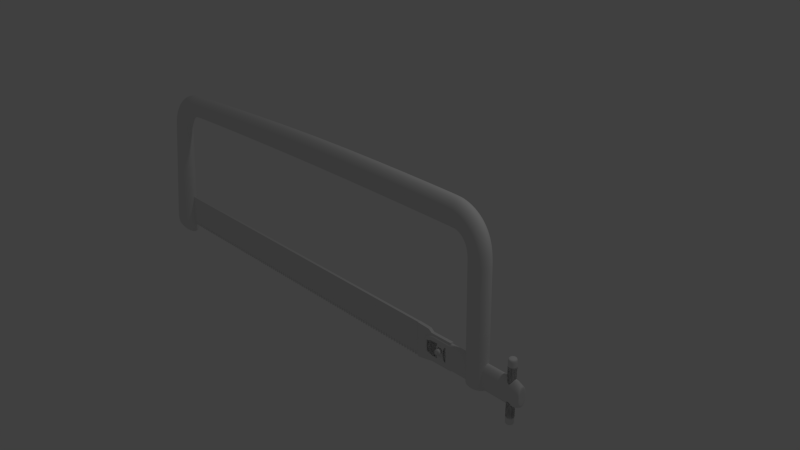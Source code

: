 # Source: Saw.blend  (saved by Blender 2.69.0; exported with 4.5.12 LTS)
import bpy
from mathutils import Matrix  # noqa: F401  (used for matrix-valued properties, if any)

bpy.ops.wm.read_factory_settings(use_empty=True)
scene = bpy.context.scene
scene.name = 'Scene'

# ---- collections
col_collection_1 = bpy.data.collections.new('Collection 1'); scene.collection.children.link(col_collection_1)

# ---- world
world_world = bpy.data.worlds.new('World'); scene.world = world_world
world_world.color = (0.05088, 0.05088, 0.05088)
world_world.use_sun_shadow = False
world_world.sun_shadow_jitter_overblur = 0.0
world_world.cycles.sampling_method = 'MANUAL'
world_world.cycles.sample_map_resolution = 256

# ---- cameras
cam_camera = bpy.data.cameras.new('Camera')
cam_camera.clip_end = 100.0
cam_camera.lens = 35.0
cam_camera.sensor_width = 32.0
cam_camera.sensor_height = 18.0
cam_camera.ortho_scale = 7.314
cam_camera.dof.focus_distance = 0.0
cam_camera.dof.aperture_fstop = 128.0

# ---- lights
light_lamp = bpy.data.lights.new('Lamp', 'POINT')
light_lamp.transmission_factor = 0.0
light_lamp.cutoff_distance = 30.0
light_lamp.energy = 100.0
light_lamp.shadow_buffer_clip_start = 1.001
light_lamp.shadow_soft_size = 0.1
light_lamp.shadow_maximum_resolution = 0.006
light_lamp.use_absolute_resolution = True
light_lamp.cycles.use_multiple_importance_sampling = False

# ---- meshes
me_cylinder_001 = bpy.data.meshes.new('Cylinder.001')
me_cylinder_001.from_pydata([(0.133, -0.1135, 0.02138), (-2.352, -0.1135, 0.05344), (0.1295, -0.1113, 0.06095), (-2.352, -0.1113, 0.09414), (0.1262, -0.1049, 0.099), (-2.352, -0.1049, 0.1333), (0.1231, -0.09439, 0.1341), (-2.352, -0.09439, 0.1694), (0.1204, -0.08027, 0.1648), (-2.352, -0.08027, 0.201), (0.1182, -0.06307, 0.19), (-2.352, -0.06307, 0.2269), (0.1166, -0.04344, 0.2088), (-2.352, -0.04344, 0.2462), (0.1157, -0.02215, 0.2203), (-2.352, -0.02215, 0.2581), (0.1153, 3.281e-07, 0.2242), (-2.352, 2.933e-07, 0.2621), (0.1157, 0.02215, 0.2203), (-2.352, 0.02215, 0.2581), (0.1166, 0.04344, 0.2088), (-2.352, 0.04344, 0.2462), (0.1182, 0.06307, 0.19), (-2.352, 0.06307, 0.2269), (0.1204, 0.08027, 0.1648), (-2.352, 0.08027, 0.201), (0.1231, 0.09439, 0.1341), (-2.352, 0.09439, 0.1694), (0.1262, 0.1049, 0.099), (-2.352, 0.1049, 0.1333), (0.1295, 0.1113, 0.06095), (-2.352, 0.1113, 0.09414), (0.133, 0.1135, 0.02138), (-2.352, 0.1135, 0.05344), (0.1364, 0.1113, -0.0182), (-2.352, 0.1113, 0.01274), (0.1396, 0.1049, -0.05625), (-2.352, 0.1049, -0.0264), (0.1424, 0.09439, -0.09131), (-2.352, 0.09439, -0.06247), (0.1449, 0.08027, -0.1221), (-2.352, 0.08027, -0.09409), (0.1468, 0.06307, -0.1473), (-2.352, 0.06307, -0.12), (0.1483, 0.04344, -0.166), (-2.352, 0.04344, -0.1393), (0.1492, 0.02215, -0.1776), (-2.352, 0.02215, -0.1512), (0.1495, 2.576e-07, -0.1815), (-2.352, 2.228e-07, -0.1552), (0.1492, -0.02215, -0.1776), (-2.352, -0.02215, -0.1512), (0.1483, -0.04344, -0.166), (-2.352, -0.04344, -0.1393), (0.1468, -0.06307, -0.1473), (-2.352, -0.06307, -0.12), (0.1449, -0.08027, -0.1221), (-2.352, -0.08027, -0.09409), (0.1424, -0.09439, -0.09131), (-2.352, -0.09439, -0.06247), (0.1396, -0.1049, -0.05625), (-2.352, -0.1049, -0.0264), (0.1364, -0.1113, -0.0182), (-2.352, -0.1113, 0.01274), (0.2074, -0.1135, 0.01351), (0.2108, -0.1113, 0.05248), (0.2141, -0.1049, 0.08995), (0.2172, -0.09439, 0.1245), (0.2201, -0.08027, 0.1548), (0.2224, -0.06307, 0.1796), (0.2242, -0.04344, 0.1981), (0.2253, -0.02215, 0.2094), (0.2257, 3.296e-07, 0.2133), (0.2253, 0.02215, 0.2094), (0.2242, 0.04344, 0.1981), (0.2224, 0.06307, 0.1796), (0.2201, 0.08027, 0.1548), (0.2172, 0.09439, 0.1245), (0.2141, 0.1049, 0.08995), (0.2108, 0.1113, 0.05248), (0.2074, 0.1135, 0.01351), (0.204, 0.1113, -0.02546), (0.2008, 0.1049, -0.06294), (0.1979, 0.09439, -0.09747), (0.1953, 0.08027, -0.1277), (0.1932, 0.06307, -0.1526), (0.1915, 0.04344, -0.171), (0.1906, 0.02215, -0.1824), (0.1903, 2.582e-07, -0.1862), (0.1906, -0.02215, -0.1824), (0.1915, -0.04344, -0.171), (0.1932, -0.06307, -0.1526), (0.1953, -0.08027, -0.1277), (0.1979, -0.09439, -0.09747), (0.2008, -0.1049, -0.06294), (0.204, -0.1113, -0.02546), (0.2779, -0.1135, -0.008301), (0.2877, -0.1113, 0.02888), (0.2974, -0.1049, 0.06464), (0.3064, -0.09439, 0.09759), (0.3144, -0.08027, 0.1265), (0.321, -0.06307, 0.1502), (0.3261, -0.04344, 0.1678), (0.3292, -0.02215, 0.1786), (0.3302, 3.337e-07, 0.1823), (0.3292, 0.02215, 0.1786), (0.3261, 0.04344, 0.1678), (0.321, 0.06307, 0.1502), (0.3144, 0.08027, 0.1265), (0.3064, 0.09439, 0.09759), (0.2974, 0.1049, 0.06464), (0.2877, 0.1113, 0.02888), (0.2779, 0.1135, -0.0083), (0.2682, 0.1113, -0.04549), (0.259, 0.1049, -0.08124), (0.2506, 0.09439, -0.1142), (0.2433, 0.08027, -0.1431), (0.2373, 0.06307, -0.1668), (0.2328, 0.04344, -0.1844), (0.2301, 0.02215, -0.1952), (0.2291, 2.599e-07, -0.1989), (0.2301, -0.02215, -0.1952), (0.2328, -0.04344, -0.1844), (0.2373, -0.06307, -0.1668), (0.2433, -0.08027, -0.1431), (0.2506, -0.09439, -0.1142), (0.259, -0.1049, -0.08124), (0.2682, -0.1113, -0.04549), (0.3425, -0.1135, -0.04338), (0.3582, -0.1113, -0.009111), (0.3735, -0.1049, 0.02384), (0.3878, -0.09439, 0.05421), (0.4006, -0.08027, 0.08083), (0.4112, -0.06307, 0.1027), (0.4192, -0.04344, 0.1189), (0.4241, -0.02215, 0.1289), (0.4257, 3.405e-07, 0.1323), (0.4241, 0.02215, 0.1289), (0.4192, 0.04344, 0.1189), (0.4112, 0.06307, 0.1027), (0.4006, 0.08027, 0.08083), (0.3878, 0.09439, 0.05421), (0.3735, 0.1049, 0.02384), (0.3582, 0.1113, -0.009111), (0.3425, 0.1135, -0.04338), (0.3271, 0.1113, -0.07765), (0.3124, 0.1049, -0.1106), (0.299, 0.09439, -0.141), (0.2873, 0.08027, -0.1676), (0.2778, 0.06307, -0.1894), (0.2708, 0.04344, -0.2057), (0.2664, 0.02215, -0.2157), (0.265, 2.626e-07, -0.219), (0.2664, -0.02215, -0.2157), (0.2708, -0.04344, -0.2057), (0.2778, -0.06307, -0.1894), (0.2873, -0.08027, -0.1676), (0.299, -0.09439, -0.141), (0.3124, -0.1049, -0.1106), (0.3271, -0.1113, -0.07765), (0.3994, -0.1135, -0.09067), (0.4202, -0.1113, -0.06036), (0.4404, -0.1049, -0.03121), (0.4594, -0.09439, -0.004344), (0.4762, -0.08027, 0.0192), (0.4902, -0.06307, 0.03853), (0.5007, -0.04344, 0.05288), (0.5073, -0.02215, 0.06173), (0.5096, 3.495e-07, 0.06471), (0.5073, 0.02215, 0.06173), (0.5007, 0.04344, 0.05288), (0.4902, 0.06307, 0.03853), (0.4762, 0.08027, 0.0192), (0.4594, 0.09439, -0.004344), (0.4404, 0.1049, -0.03121), (0.4202, 0.1113, -0.06036), (0.3994, 0.1135, -0.09067), (0.379, 0.1113, -0.121), (0.3595, 0.1049, -0.1501), (0.3418, 0.09439, -0.177), (0.3264, 0.08027, -0.2005), (0.3138, 0.06307, -0.2199), (0.3044, 0.04344, -0.2342), (0.2987, 0.02215, -0.2431), (0.2968, 2.662e-07, -0.2461), (0.2987, -0.02215, -0.2431), (0.3044, -0.04344, -0.2342), (0.3138, -0.06307, -0.2199), (0.3264, -0.08027, -0.2005), (0.3418, -0.09439, -0.177), (0.3595, -0.1049, -0.1501), (0.379, -0.1113, -0.121), (0.4472, -0.1135, -0.1487), (0.472, -0.1113, -0.1233), (0.4962, -0.1049, -0.09884), (0.5188, -0.09439, -0.07629), (0.5388, -0.08027, -0.05654), (0.5554, -0.06307, -0.04032), (0.5679, -0.04344, -0.02827), (0.5757, -0.02215, -0.02085), (0.5785, 3.607e-07, -0.01835), (0.5757, 0.02215, -0.02085), (0.5679, 0.04344, -0.02827), (0.5554, 0.06307, -0.04032), (0.5388, 0.08027, -0.05654), (0.5188, 0.09439, -0.07629), (0.4962, 0.1049, -0.09884), (0.472, 0.1113, -0.1233), (0.4472, 0.1135, -0.1487), (0.4226, 0.1113, -0.1742), (0.3993, 0.1049, -0.1986), (0.378, 0.09439, -0.2212), (0.3594, 0.08027, -0.2409), (0.3442, 0.06307, -0.2571), (0.3329, 0.04344, -0.2692), (0.326, 0.02215, -0.2766), (0.3237, 2.707e-07, -0.2791), (0.326, -0.02215, -0.2766), (0.3329, -0.04344, -0.2692), (0.3442, -0.06307, -0.2571), (0.3594, -0.08027, -0.2409), (0.378, -0.09439, -0.2212), (0.3993, -0.1049, -0.1986), (0.4226, -0.1113, -0.1742), (0.4847, -0.1135, -0.2158), (0.5125, -0.1113, -0.196), (0.5395, -0.1049, -0.177), (0.5646, -0.09439, -0.1595), (0.5868, -0.08027, -0.1441), (0.6051, -0.06307, -0.1315), (0.6189, -0.04344, -0.1221), (0.6275, -0.02215, -0.1163), (0.6304, 3.736e-07, -0.1144), (0.6275, 0.02215, -0.1163), (0.6189, 0.04344, -0.1221), (0.6051, 0.06307, -0.1315), (0.5868, 0.08027, -0.1441), (0.5646, 0.09439, -0.1595), (0.5395, 0.1049, -0.177), (0.5125, 0.1113, -0.196), (0.4847, 0.1135, -0.2158), (0.4571, 0.1113, -0.2356), (0.4308, 0.1049, -0.2546), (0.4066, 0.09439, -0.2721), (0.3856, 0.08027, -0.2875), (0.3684, 0.06307, -0.3001), (0.3556, 0.04344, -0.3095), (0.3477, 0.02215, -0.3153), (0.3451, 2.758e-07, -0.3173), (0.3477, -0.02215, -0.3153), (0.3556, -0.04344, -0.3095), (0.3684, -0.06307, -0.3001), (0.3856, -0.08027, -0.2875), (0.4066, -0.09439, -0.2721), (0.4308, -0.1049, -0.2546), (0.4571, -0.1113, -0.2356), (0.5113, -0.1135, -0.2898), (0.5411, -0.1113, -0.2763), (0.5698, -0.1049, -0.2633), (0.5964, -0.09439, -0.2513), (0.6199, -0.08027, -0.2408), (0.6392, -0.06307, -0.2322), (0.6536, -0.04344, -0.2257), (0.6625, -0.02215, -0.2218), (0.6656, 3.879e-07, -0.2205), (0.6625, 0.02215, -0.2218), (0.6536, 0.04344, -0.2257), (0.6392, 0.06307, -0.2322), (0.6199, 0.08027, -0.2408), (0.5964, 0.09439, -0.2513), (0.5698, 0.1049, -0.2633), (0.5411, 0.1113, -0.2763), (0.5113, 0.1135, -0.2898), (0.4817, 0.1113, -0.3034), (0.4533, 0.1049, -0.3164), (0.4273, 0.09439, -0.3288), (0.4045, 0.08027, -0.3399), (0.3859, 0.06307, -0.3492), (0.3721, 0.04344, -0.3563), (0.3636, 0.02215, -0.3607), (0.3607, 2.819e-07, -0.3622), (0.3636, -0.02215, -0.3607), (0.3721, -0.04344, -0.3563), (0.3859, -0.06307, -0.3492), (0.4045, -0.08027, -0.3399), (0.4273, -0.09439, -0.3288), (0.4533, -0.1049, -0.3164), (0.4817, -0.1113, -0.3034), (0.5272, -0.1135, -0.3728), (0.558, -0.1113, -0.365), (0.5875, -0.1049, -0.3576), (0.6149, -0.09439, -0.3509), (0.6389, -0.08027, -0.3451), (0.6586, -0.06307, -0.3403), (0.6732, -0.04344, -0.3369), (0.6823, -0.02215, -0.3347), (0.6853, 4.031e-07, -0.334), (0.6823, 0.02215, -0.3347), (0.6732, 0.04344, -0.3369), (0.6586, 0.06307, -0.3403), (0.6389, 0.08027, -0.3451), (0.6149, 0.09439, -0.3509), (0.5875, 0.1049, -0.3576), (0.558, 0.1113, -0.365), (0.5272, 0.1135, -0.3728), (0.4965, 0.1113, -0.3807), (0.4671, 0.1049, -0.3884), (0.4399, 0.09439, -0.3956), (0.4162, 0.08027, -0.402), (0.3967, 0.06307, -0.4073), (0.3822, 0.04344, -0.4112), (0.3733, 0.02215, -0.4137), (0.3703, 2.889e-07, -0.4145), (0.3733, -0.02215, -0.4137), (0.3822, -0.04344, -0.4112), (0.3967, -0.06307, -0.4073), (0.4162, -0.08027, -0.402), (0.4399, -0.09439, -0.3956), (0.4671, -0.1049, -0.3884), (0.4965, -0.1113, -0.3807), (0.5331, -0.1135, -0.4729), (0.5642, -0.1113, -0.4729), (0.5941, -0.1049, -0.4729), (0.6217, -0.09439, -0.4729), (0.6458, -0.08027, -0.4729), (0.6656, -0.06307, -0.4729), (0.6804, -0.04344, -0.4729), (0.6894, -0.02215, -0.4729), (0.6925, 4.218e-07, -0.4729), (0.6894, 0.02215, -0.4729), (0.6804, 0.04344, -0.4729), (0.6656, 0.06307, -0.4729), (0.6458, 0.08027, -0.4729), (0.6217, 0.09439, -0.4729), (0.5941, 0.1049, -0.4729), (0.5642, 0.1113, -0.4729), (0.5331, 0.1135, -0.4729), (0.502, 0.1113, -0.4729), (0.4721, 0.1049, -0.4729), (0.4445, 0.09439, -0.4729), (0.4204, 0.08027, -0.4729), (0.4005, 0.06307, -0.4729), (0.3858, 0.04344, -0.4729), (0.3767, 0.02215, -0.4729), (0.3737, 2.967e-07, -0.4729), (0.3767, -0.02215, -0.4729), (0.3858, -0.04344, -0.4729), (0.4005, -0.06307, -0.4729), (0.4204, -0.08027, -0.4729), (0.4445, -0.09439, -0.4729), (0.4721, -0.1049, -0.4729), (0.502, -0.1113, -0.4729), (0.5331, -0.1135, -0.4729), (0.5642, -0.1113, -0.4729), (0.5941, -0.1049, -0.4729), (0.6217, -0.09439, -0.4729), (0.6458, -0.08027, -0.4729), (0.6656, -0.06307, -0.4729), (0.6804, -0.04344, -0.4729), (0.6894, -0.02215, -0.4729), (0.6925, 4.218e-07, -0.4729), (0.6894, 0.02215, -0.4729), (0.6804, 0.04344, -0.4729), (0.6656, 0.06307, -0.4729), (0.6458, 0.08027, -0.4729), (0.6217, 0.09439, -0.4729), (0.5941, 0.1049, -0.4729), (0.5642, 0.1113, -0.4729), (0.5331, 0.1135, -0.4729), (0.502, 0.1113, -0.4729), (0.4721, 0.1049, -0.4729), (0.4445, 0.09439, -0.4729), (0.4204, 0.08027, -0.4729), (0.4005, 0.06307, -0.4729), (0.3858, 0.04344, -0.4729), (0.3767, 0.02215, -0.4729), (0.3737, 2.967e-07, -0.4729), (0.3767, -0.02215, -0.4729), (0.3858, -0.04344, -0.4729), (0.4005, -0.06307, -0.4729), (0.4204, -0.08027, -0.4729), (0.4445, -0.09439, -0.4729), (0.4721, -0.1049, -0.4729), (0.502, -0.1113, -0.4729), (0.5502, -0.1135, -2.158), (0.5813, -0.1113, -2.158), (0.6112, -0.1049, -2.158), (0.6388, -0.09439, -2.158), (0.6629, -0.08027, -2.158), (0.6828, -0.06307, -2.158), (0.6975, -0.04344, -2.158), (0.7066, -0.02215, -2.158), (0.7096, 1.041e-06, -2.158), (0.7066, 0.02215, -2.158), (0.6975, 0.04344, -2.158), (0.6828, 0.06307, -2.158), (0.6629, 0.08027, -2.158), (0.6388, 0.09439, -2.158), (0.6112, 0.1049, -2.158), (0.5813, 0.1113, -2.158), (0.5502, 0.1135, -2.158), (0.5191, 0.1113, -2.158), (0.4892, 0.1049, -2.158), (0.4616, 0.09439, -2.158), (0.4375, 0.08027, -2.158), (0.4177, 0.06307, -2.158), (0.4029, 0.04344, -2.158), (0.3939, 0.02215, -2.158), (0.3908, 9.157e-07, -2.158), (0.3939, -0.02215, -2.158), (0.4029, -0.04344, -2.158), (0.4177, -0.06307, -2.158), (0.4375, -0.08027, -2.158), (0.4616, -0.09439, -2.158), (0.4892, -0.1049, -2.158), (0.5191, -0.1113, -2.158), (-4.958, -0.1135, -0.02655), (-4.958, -0.1113, 0.006536), (-4.958, -0.1049, 0.03835), (-4.958, -0.09439, 0.06767), (-4.958, -0.08028, 0.09337), (-4.958, -0.06307, 0.1145), (-4.958, -0.04345, 0.1301), (-4.958, -0.02215, 0.1398), (-4.958, -2.618e-06, 0.143), (-4.958, 0.02214, 0.1398), (-4.958, 0.04344, 0.1301), (-4.958, 0.06307, 0.1145), (-4.958, 0.08027, 0.09337), (-4.958, 0.09439, 0.06767), (-4.958, 0.1049, 0.03835), (-4.958, 0.1113, 0.006536), (-4.958, 0.1135, -0.02655), (-4.958, 0.1113, -0.05964), (-4.958, 0.1049, -0.09145), (-4.958, 0.09439, -0.1208), (-4.958, 0.08027, -0.1465), (-4.958, 0.06307, -0.1676), (-4.958, 0.04344, -0.1832), (-4.958, 0.02214, -0.1929), (-4.958, -2.689e-06, -0.1961), (-4.958, -0.02215, -0.1929), (-4.958, -0.04345, -0.1832), (-4.958, -0.06307, -0.1676), (-4.958, -0.08028, -0.1465), (-4.958, -0.09439, -0.1208), (-4.958, -0.1049, -0.09145), (-4.958, -0.1113, -0.05964), (-5.236, -0.1135, -0.04397), (-5.236, -0.1113, -0.01088), (-5.236, -0.1049, 0.02093), (-5.236, -0.09439, 0.05025), (-5.236, -0.08028, 0.07595), (-5.236, -0.06307, 0.09704), (-5.236, -0.04345, 0.1127), (-5.236, -0.02215, 0.1224), (-5.236, -2.797e-06, 0.1256), (-5.236, 0.02214, 0.1224), (-5.236, 0.04344, 0.1127), (-5.236, 0.06307, 0.09704), (-5.236, 0.08027, 0.07595), (-5.236, 0.09439, 0.05025), (-5.236, 0.1049, 0.02093), (-5.236, 0.1113, -0.01088), (-5.236, 0.1135, -0.04397), (-5.236, 0.1113, -0.07705), (-5.236, 0.1049, -0.1089), (-5.236, 0.09439, -0.1382), (-5.236, 0.08027, -0.1639), (-5.236, 0.06307, -0.185), (-5.236, 0.04344, -0.2007), (-5.236, 0.02214, -0.2103), (-5.236, -2.868e-06, -0.2136), (-5.236, -0.02215, -0.2103), (-5.236, -0.04345, -0.2007), (-5.236, -0.06307, -0.185), (-5.236, -0.08028, -0.1639), (-5.236, -0.09439, -0.1382), (-5.236, -0.1049, -0.1089), (-5.236, -0.1113, -0.07705), (-5.316, -0.1135, -0.04991), (-5.32, -0.1113, -0.0172), (-5.325, -0.1049, 0.01425), (-5.33, -0.09439, 0.04323), (-5.334, -0.08028, 0.06864), (-5.337, -0.06307, 0.08949), (-5.339, -0.04345, 0.105), (-5.341, -0.02215, 0.1145), (-5.341, -2.796e-06, 0.1177), (-5.341, 0.02214, 0.1145), (-5.339, 0.04344, 0.105), (-5.337, 0.06307, 0.08949), (-5.334, 0.08027, 0.06864), (-5.33, 0.09439, 0.04323), (-5.325, 0.1049, 0.01425), (-5.32, 0.1113, -0.0172), (-5.316, 0.1135, -0.04991), (-5.311, 0.1113, -0.08262), (-5.306, 0.1049, -0.1141), (-5.301, 0.09439, -0.1431), (-5.297, 0.08027, -0.1685), (-5.294, 0.06307, -0.1893), (-5.292, 0.04344, -0.2048), (-5.29, 0.02214, -0.2143), (-5.29, -2.867e-06, -0.2176), (-5.29, -0.02215, -0.2143), (-5.292, -0.04345, -0.2048), (-5.294, -0.06307, -0.1893), (-5.297, -0.08028, -0.1685), (-5.301, -0.09439, -0.1431), (-5.306, -0.1049, -0.1141), (-5.311, -0.1113, -0.08262), (-5.393, -0.1135, -0.06775), (-5.403, -0.1113, -0.03617), (-5.412, -0.1049, -0.005801), (-5.421, -0.09439, 0.02219), (-5.429, -0.08028, 0.04672), (-5.435, -0.06307, 0.06685), (-5.44, -0.04345, 0.08181), (-5.443, -0.02215, 0.09103), (-5.444, -2.793e-06, 0.09414), (-5.443, 0.02214, 0.09103), (-5.44, 0.04344, 0.08181), (-5.435, 0.06307, 0.06685), (-5.429, 0.08027, 0.04672), (-5.421, 0.09439, 0.02219), (-5.412, 0.1049, -0.005801), (-5.403, 0.1113, -0.03617), (-5.393, 0.1135, -0.06775), (-5.383, 0.1113, -0.09934), (-5.374, 0.1049, -0.1297), (-5.365, 0.09439, -0.1577), (-5.357, 0.08027, -0.1822), (-5.351, 0.06307, -0.2024), (-5.346, 0.04344, -0.2173), (-5.344, 0.02214, -0.2265), (-5.343, -2.866e-06, -0.2296), (-5.344, -0.02215, -0.2265), (-5.346, -0.04345, -0.2173), (-5.351, -0.06307, -0.2024), (-5.357, -0.08028, -0.1822), (-5.365, -0.09439, -0.1577), (-5.374, -0.1049, -0.1297), (-5.383, -0.1113, -0.09934), (-5.467, -0.1135, -0.09709), (-5.482, -0.1113, -0.06735), (-5.496, -0.1049, -0.03875), (-5.508, -0.09439, -0.0124), (-5.52, -0.08028, 0.0107), (-5.529, -0.06307, 0.02965), (-5.536, -0.04345, 0.04374), (-5.54, -0.02215, 0.05241), (-5.541, -2.788e-06, 0.05534), (-5.54, 0.02214, 0.05241), (-5.536, 0.04344, 0.04374), (-5.529, 0.06307, 0.02965), (-5.52, 0.08027, 0.0107), (-5.508, 0.09439, -0.0124), (-5.496, 0.1049, -0.03875), (-5.482, 0.1113, -0.06735), (-5.467, 0.1135, -0.09709), (-5.453, 0.1113, -0.1268), (-5.439, 0.1049, -0.1554), (-5.426, 0.09439, -0.1818), (-5.415, 0.08027, -0.2049), (-5.405, 0.06307, -0.2238), (-5.398, 0.04344, -0.2379), (-5.394, 0.02214, -0.2466), (-5.393, -2.863e-06, -0.2495), (-5.394, -0.02215, -0.2466), (-5.398, -0.04345, -0.2379), (-5.405, -0.06307, -0.2238), (-5.415, -0.08028, -0.2049), (-5.426, -0.09439, -0.1818), (-5.439, -0.1049, -0.1554), (-5.453, -0.1113, -0.1268), (-5.536, -0.1135, -0.1372), (-5.555, -0.1113, -0.11), (-5.573, -0.1049, -0.08386), (-5.589, -0.09439, -0.05975), (-5.604, -0.08028, -0.03861), (-5.616, -0.06307, -0.02126), (-5.625, -0.04345, -0.008371), (-5.631, -0.02215, -0.0004338), (-5.632, -2.781e-06, 0.002246), (-5.631, 0.02214, -0.0004338), (-5.625, 0.04344, -0.008371), (-5.616, 0.06307, -0.02126), (-5.604, 0.08027, -0.03861), (-5.589, 0.09439, -0.05975), (-5.573, 0.1049, -0.08386), (-5.555, 0.1113, -0.11), (-5.536, 0.1135, -0.1372), (-5.517, 0.1113, -0.1645), (-5.499, 0.1049, -0.1906), (-5.482, 0.09439, -0.2147), (-5.468, 0.08027, -0.2359), (-5.456, 0.06307, -0.2532), (-5.447, 0.04344, -0.2661), (-5.441, 0.02214, -0.274), (-5.439, -2.859e-06, -0.2767), (-5.441, -0.02215, -0.274), (-5.447, -0.04345, -0.2661), (-5.456, -0.06307, -0.2532), (-5.468, -0.08028, -0.2359), (-5.482, -0.09439, -0.2147), (-5.499, -0.1049, -0.1906), (-5.517, -0.1113, -0.1645), (-5.598, -0.1135, -0.1873), (-5.621, -0.1113, -0.1632), (-5.642, -0.1049, -0.1401), (-5.662, -0.09439, -0.1188), (-5.68, -0.08028, -0.1001), (-5.695, -0.06307, -0.08473), (-5.705, -0.04345, -0.07333), (-5.712, -0.02215, -0.06631), (-5.714, -2.772e-06, -0.06394), (-5.712, 0.02214, -0.06631), (-5.705, 0.04344, -0.07333), (-5.695, 0.06307, -0.08473), (-5.68, 0.08027, -0.1001), (-5.662, 0.09439, -0.1188), (-5.642, 0.1049, -0.1401), (-5.621, 0.1113, -0.1632), (-5.598, 0.1135, -0.1873), (-5.575, 0.1113, -0.2114), (-5.553, 0.1049, -0.2345), (-5.533, 0.09439, -0.2558), (-5.516, 0.08027, -0.2745), (-5.501, 0.06307, -0.2899), (-5.49, 0.04344, -0.3013), (-5.484, 0.02214, -0.3083), (-5.481, -2.855e-06, -0.3107), (-5.484, -0.02215, -0.3083), (-5.49, -0.04345, -0.3013), (-5.501, -0.06307, -0.2899), (-5.516, -0.08028, -0.2745), (-5.533, -0.09439, -0.2558), (-5.553, -0.1049, -0.2345), (-5.575, -0.1113, -0.2114), (-5.652, -0.1135, -0.2461), (-5.678, -0.1113, -0.2257), (-5.703, -0.1049, -0.2062), (-5.726, -0.09439, -0.1881), (-5.746, -0.08028, -0.1723), (-5.763, -0.06307, -0.1593), (-5.775, -0.04345, -0.1496), (-5.783, -0.02215, -0.1437), (-5.785, -2.761e-06, -0.1417), (-5.783, 0.02214, -0.1437), (-5.775, 0.04344, -0.1496), (-5.763, 0.06307, -0.1593), (-5.746, 0.08027, -0.1723), (-5.726, 0.09439, -0.1881), (-5.703, 0.1049, -0.2062), (-5.678, 0.1113, -0.2257), (-5.652, 0.1135, -0.2461), (-5.625, 0.1113, -0.2665), (-5.6, 0.1049, -0.2861), (-5.577, 0.09439, -0.3041), (-5.557, 0.08027, -0.3199), (-5.54, 0.06307, -0.3329), (-5.528, 0.04344, -0.3426), (-5.52, 0.02214, -0.3485), (-5.518, -2.849e-06, -0.3505), (-5.52, -0.02215, -0.3485), (-5.528, -0.04345, -0.3426), (-5.54, -0.06307, -0.3329), (-5.557, -0.08028, -0.3199), (-5.577, -0.09439, -0.3041), (-5.6, -0.1049, -0.2861), (-5.625, -0.1113, -0.2665), (-5.696, -0.1135, -0.3123), (-5.725, -0.1113, -0.2961), (-5.752, -0.1049, -0.2806), (-5.778, -0.09439, -0.2662), (-5.8, -0.08028, -0.2536), (-5.819, -0.06307, -0.2433), (-5.832, -0.04345, -0.2356), (-5.841, -0.02215, -0.2309), (-5.844, -2.75e-06, -0.2293), (-5.841, 0.02214, -0.2309), (-5.832, 0.04344, -0.2356), (-5.819, 0.06307, -0.2433), (-5.8, 0.08027, -0.2536), (-5.778, 0.09439, -0.2662), (-5.752, 0.1049, -0.2806), (-5.725, 0.1113, -0.2961), (-5.696, 0.1135, -0.3123), (-5.667, 0.1113, -0.3286), (-5.639, 0.1049, -0.3441), (-5.614, 0.09439, -0.3585), (-5.591, 0.08027, -0.3711), (-5.573, 0.06307, -0.3814), (-5.559, 0.04344, -0.3891), (-5.551, 0.02214, -0.3938), (-5.548, -2.843e-06, -0.3954), (-5.551, -0.02215, -0.3938), (-5.559, -0.04345, -0.3891), (-5.573, -0.06307, -0.3814), (-5.591, -0.08028, -0.3711), (-5.614, -0.09439, -0.3585), (-5.639, -0.1049, -0.3441), (-5.667, -0.1113, -0.3286), (-5.729, -0.1135, -0.3845), (-5.76, -0.1113, -0.3728), (-5.79, -0.1049, -0.3616), (-5.818, -0.09439, -0.3512), (-5.842, -0.08028, -0.3422), (-5.861, -0.06307, -0.3347), (-5.876, -0.04345, -0.3292), (-5.885, -0.02215, -0.3258), (-5.888, -2.737e-06, -0.3246), (-5.885, 0.02214, -0.3258), (-5.876, 0.04344, -0.3292), (-5.861, 0.06307, -0.3347), (-5.842, 0.08027, -0.3422), (-5.818, 0.09439, -0.3512), (-5.79, 0.1049, -0.3616), (-5.76, 0.1113, -0.3728), (-5.729, 0.1135, -0.3845), (-5.698, 0.1113, -0.3962), (-5.669, 0.1049, -0.4074), (-5.641, 0.09439, -0.4177), (-5.617, 0.08027, -0.4268), (-5.597, 0.06307, -0.4343), (-5.583, 0.04344, -0.4398), (-5.574, 0.02214, -0.4432), (-5.571, -2.837e-06, -0.4443), (-5.574, -0.02215, -0.4432), (-5.583, -0.04345, -0.4398), (-5.598, -0.06307, -0.4343), (-5.617, -0.08028, -0.4268), (-5.641, -0.09439, -0.4177), (-5.669, -0.1049, -0.4074), (-5.698, -0.1113, -0.3962), (-5.752, -0.1135, -0.4609), (-5.784, -0.1113, -0.454), (-5.815, -0.1049, -0.4474), (-5.844, -0.09439, -0.4413), (-5.869, -0.08028, -0.436), (-5.89, -0.06307, -0.4316), (-5.905, -0.04345, -0.4283), (-5.915, -0.02215, -0.4263), (-5.918, -2.723e-06, -0.4256), (-5.915, 0.02214, -0.4263), (-5.905, 0.04344, -0.4283), (-5.89, 0.06307, -0.4316), (-5.869, 0.08027, -0.436), (-5.844, 0.09439, -0.4413), (-5.815, 0.1049, -0.4474), (-5.784, 0.1113, -0.454), (-5.752, 0.1135, -0.4609), (-5.72, 0.1113, -0.4678), (-5.688, 0.1049, -0.4744), (-5.66, 0.09439, -0.4805), (-5.635, 0.08027, -0.4858), (-5.614, 0.06307, -0.4902), (-5.599, 0.04344, -0.4935), (-5.589, 0.02214, -0.4955), (-5.586, -2.83e-06, -0.4961), (-5.589, -0.02215, -0.4955), (-5.599, -0.04345, -0.4935), (-5.614, -0.06307, -0.4902), (-5.635, -0.08028, -0.4858), (-5.66, -0.09439, -0.4805), (-5.688, -0.1049, -0.4744), (-5.72, -0.1113, -0.4678), (-5.752, -0.1135, -0.4609), (-5.784, -0.1113, -0.454), (-5.815, -0.1049, -0.4474), (-5.844, -0.09439, -0.4413), (-5.869, -0.08028, -0.436), (-5.89, -0.06307, -0.4316), (-5.905, -0.04345, -0.4283), (-5.915, -0.02215, -0.4263), (-5.918, -2.723e-06, -0.4256), (-5.915, 0.02214, -0.4263), (-5.905, 0.04344, -0.4283), (-5.89, 0.06307, -0.4316), (-5.869, 0.08027, -0.436), (-5.844, 0.09439, -0.4413), (-5.815, 0.1049, -0.4474), (-5.784, 0.1113, -0.454), (-5.752, 0.1135, -0.4609), (-5.72, 0.1113, -0.4678), (-5.688, 0.1049, -0.4744), (-5.66, 0.09439, -0.4805), (-5.635, 0.08027, -0.4858), (-5.614, 0.06307, -0.4902), (-5.599, 0.04344, -0.4935), (-5.589, 0.02214, -0.4955), (-5.586, -2.83e-06, -0.4961), (-5.589, -0.02215, -0.4955), (-5.599, -0.04345, -0.4935), (-5.614, -0.06307, -0.4902), (-5.635, -0.08028, -0.4858), (-5.66, -0.09439, -0.4805), (-5.688, -0.1049, -0.4744), (-5.72, -0.1113, -0.4678), (-6.062, -0.1135, -2.378), (-6.113, -0.1113, -2.367), (-6.163, -0.1049, -2.356), (-6.208, -0.09439, -2.347), (-6.248, -0.08028, -2.338), (-6.281, -0.06307, -2.331), (-6.305, -0.04345, -2.326), (-6.32, -0.02215, -2.323), (-6.325, -2.467e-06, -2.322), (-6.32, 0.02215, -2.323), (-6.305, 0.04344, -2.326), (-6.281, 0.06307, -2.331), (-6.248, 0.08027, -2.338), (-6.208, 0.09439, -2.347), (-6.163, 0.1049, -2.356), (-6.113, 0.1113, -2.367), (-6.062, 0.1135, -2.378), (-6.011, 0.1113, -2.388), (-5.962, 0.1049, -2.399), (-5.916, 0.09439, -2.409), (-5.876, 0.08027, -2.417), (-5.844, 0.06307, -2.424), (-5.819, 0.04344, -2.429), (-5.805, 0.02214, -2.432), (-5.799, -2.573e-06, -2.433), (-5.805, -0.02215, -2.432), (-5.819, -0.04345, -2.429), (-5.844, -0.06307, -2.424), (-5.876, -0.08028, -2.417), (-5.916, -0.09439, -2.409), (-5.962, -0.1049, -2.399), (-6.011, -0.1113, -2.388), (-5.94, -0.1049, -2.248), (-5.896, -0.09439, -2.257), (-5.896, 0.09439, -2.257), (-5.94, 0.1049, -2.248), (-6.293, -2.487e-06, -2.173), (-6.288, -0.02215, -2.174), (-5.857, -0.08028, -2.266), (-5.826, -0.06307, -2.272), (-5.988, 0.1113, -2.238), (-6.038, 0.1135, -2.227), (-6.273, -0.04345, -2.177), (-6.25, -0.06307, -2.182), (-5.802, -0.04345, -2.277), (-5.788, -0.02215, -2.281), (-6.218, -0.08028, -2.189), (-6.18, -0.09439, -2.197), (-6.088, 0.1113, -2.217), (-6.135, 0.1049, -2.207), (-5.783, -2.593e-06, -2.282), (-5.788, 0.02214, -2.281), (-6.135, -0.1049, -2.207), (-6.088, -0.1113, -2.217), (-6.18, 0.09439, -2.197), (-6.218, 0.08027, -2.189), (-5.802, 0.04344, -2.277), (-5.826, 0.06307, -2.272), (-6.25, 0.06307, -2.182), (-6.273, 0.04344, -2.177), (-5.988, -0.1113, -2.238), (-5.857, 0.08027, -2.266), (-6.288, 0.02214, -2.174), (-6.038, -0.1135, -2.227), (0.5186, -0.1113, -2.104), (0.5497, -0.1135, -2.104), (0.4369, 0.08027, -2.104), (0.4171, 0.06307, -2.104), (0.706, 0.02215, -2.104), (0.6969, 0.04344, -2.104), (0.4611, -0.09439, -2.104), (0.4886, -0.1049, -2.104), (0.4886, 0.1049, -2.104), (0.4611, 0.09439, -2.104), (0.706, -0.02215, -2.104), (0.7091, 1.021e-06, -2.104), (0.4171, -0.06307, -2.104), (0.4369, -0.08027, -2.104), (0.5497, 0.1135, -2.104), (0.5186, 0.1113, -2.104), (0.6822, -0.06307, -2.104), (0.6969, -0.04344, -2.104), (0.3933, -0.02215, -2.104), (0.4024, -0.04344, -2.104), (0.6382, -0.09439, -2.104), (0.6624, -0.08027, -2.104), (0.6107, 0.1049, -2.104), (0.5808, 0.1113, -2.104), (0.3933, 0.02215, -2.104), (0.3902, 8.957e-07, -2.104), (0.5808, -0.1113, -2.104), (0.6107, -0.1049, -2.104), (0.6624, 0.08027, -2.104), (0.6382, 0.09439, -2.104), (0.4024, 0.04344, -2.104), (0.6822, 0.06307, -2.104), (0.5502, 1.013e-06, -2.158), (0.5499, -0.1135, -2.132), (0.4174, 0.06307, -2.132), (0.6972, 0.04344, -2.132), (0.4889, -0.1049, -2.132), (0.4614, 0.09439, -2.132), (0.7094, 1.031e-06, -2.132), (0.4372, -0.08027, -2.132), (0.5188, 0.1113, -2.132), (0.6972, -0.04344, -2.132), (0.4027, -0.04344, -2.132), (0.6627, -0.08027, -2.132), (0.581, 0.1113, -2.132), (0.3905, 9.06e-07, -2.132), (0.6109, -0.1049, -2.132), (0.6385, 0.09439, -2.132), (0.4027, 0.04344, -2.132), (0.6825, 0.06307, -2.132), (0.5188, -0.1113, -2.132), (0.4372, 0.08027, -2.132), (0.7063, 0.02215, -2.132), (0.4614, -0.09439, -2.132), (0.4889, 0.1049, -2.132), (0.7063, -0.02215, -2.132), (0.4174, -0.06307, -2.132), (0.5499, 0.1135, -2.132), (0.6825, -0.06307, -2.132), (0.3936, -0.02215, -2.132), (0.6385, -0.09439, -2.132), (0.6109, 0.1049, -2.132), (0.3936, 0.02215, -2.132), (0.581, -0.1113, -2.132), (0.6627, 0.08027, -2.132)], [], [(0, 1, 3, 2), (2, 3, 5, 4), (4, 5, 7, 6), (6, 7, 9, 8), (8, 9, 11, 10), (10, 11, 13, 12), (12, 13, 15, 14), (14, 15, 17, 16), (16, 17, 19, 18), (18, 19, 21, 20), (20, 21, 23, 22), (22, 23, 25, 24), (24, 25, 27, 26), (26, 27, 29, 28), (28, 29, 31, 30), (30, 31, 33, 32), (32, 33, 35, 34), (34, 35, 37, 36), (36, 37, 39, 38), (38, 39, 41, 40), (40, 41, 43, 42), (42, 43, 45, 44), (44, 45, 47, 46), (46, 47, 49, 48), (48, 49, 51, 50), (50, 51, 53, 52), (52, 53, 55, 54), (54, 55, 57, 56), (56, 57, 59, 58), (58, 59, 61, 60), (45, 43, 437, 438), (62, 63, 1, 0), (60, 61, 63, 62), (50, 52, 90, 89), (88, 89, 121, 120), (6, 8, 68, 67), (28, 30, 79, 78), (56, 58, 93, 92), (34, 36, 82, 81), (12, 14, 71, 70), (62, 0, 64, 95), (40, 42, 85, 84), (18, 20, 74, 73), (46, 48, 88, 87), (2, 4, 66, 65), (24, 26, 77, 76), (52, 54, 91, 90), (8, 10, 69, 68), (30, 32, 80, 79), (58, 60, 94, 93), (36, 38, 83, 82), (0, 2, 65, 64), (14, 16, 72, 71), (42, 44, 86, 85), (20, 22, 75, 74), (48, 50, 89, 88), (4, 6, 67, 66), (26, 28, 78, 77), (54, 56, 92, 91), (32, 34, 81, 80), (10, 12, 70, 69), (60, 62, 95, 94), (38, 40, 84, 83), (16, 18, 73, 72), (44, 46, 87, 86), (22, 24, 76, 75), (122, 123, 155, 154), (66, 67, 99, 98), (77, 78, 110, 109), (86, 87, 119, 118), (64, 65, 97, 96), (75, 76, 108, 107), (95, 64, 96, 127), (84, 85, 117, 116), (73, 74, 106, 105), (93, 94, 126, 125), (82, 83, 115, 114), (71, 72, 104, 103), (91, 92, 124, 123), (80, 81, 113, 112), (69, 70, 102, 101), (89, 90, 122, 121), (67, 68, 100, 99), (78, 79, 111, 110), (87, 88, 120, 119), (65, 66, 98, 97), (76, 77, 109, 108), (85, 86, 118, 117), (74, 75, 107, 106), (94, 95, 127, 126), (83, 84, 116, 115), (72, 73, 105, 104), (92, 93, 125, 124), (81, 82, 114, 113), (70, 71, 103, 102), (90, 91, 123, 122), (68, 69, 101, 100), (79, 80, 112, 111), (156, 157, 189, 188), (100, 101, 133, 132), (111, 112, 144, 143), (120, 121, 153, 152), (98, 99, 131, 130), (109, 110, 142, 141), (118, 119, 151, 150), (96, 97, 129, 128), (107, 108, 140, 139), (127, 96, 128, 159), (116, 117, 149, 148), (105, 106, 138, 137), (125, 126, 158, 157), (114, 115, 147, 146), (103, 104, 136, 135), (123, 124, 156, 155), (112, 113, 145, 144), (101, 102, 134, 133), (121, 122, 154, 153), (99, 100, 132, 131), (110, 111, 143, 142), (119, 120, 152, 151), (97, 98, 130, 129), (108, 109, 141, 140), (117, 118, 150, 149), (106, 107, 139, 138), (126, 127, 159, 158), (115, 116, 148, 147), (104, 105, 137, 136), (124, 125, 157, 156), (113, 114, 146, 145), (102, 103, 135, 134), (190, 191, 223, 222), (145, 146, 178, 177), (134, 135, 167, 166), (154, 155, 187, 186), (132, 133, 165, 164), (143, 144, 176, 175), (152, 153, 185, 184), (130, 131, 163, 162), (141, 142, 174, 173), (150, 151, 183, 182), (128, 129, 161, 160), (139, 140, 172, 171), (159, 128, 160, 191), (148, 149, 181, 180), (137, 138, 170, 169), (157, 158, 190, 189), (146, 147, 179, 178), (135, 136, 168, 167), (155, 156, 188, 187), (144, 145, 177, 176), (133, 134, 166, 165), (153, 154, 186, 185), (131, 132, 164, 163), (142, 143, 175, 174), (151, 152, 184, 183), (129, 130, 162, 161), (140, 141, 173, 172), (149, 150, 182, 181), (138, 139, 171, 170), (158, 159, 191, 190), (147, 148, 180, 179), (136, 137, 169, 168), (213, 214, 246, 245), (179, 180, 212, 211), (168, 169, 201, 200), (188, 189, 221, 220), (177, 178, 210, 209), (166, 167, 199, 198), (186, 187, 219, 218), (164, 165, 197, 196), (175, 176, 208, 207), (184, 185, 217, 216), (162, 163, 195, 194), (173, 174, 206, 205), (182, 183, 215, 214), (160, 161, 193, 192), (171, 172, 204, 203), (191, 160, 192, 223), (180, 181, 213, 212), (169, 170, 202, 201), (189, 190, 222, 221), (178, 179, 211, 210), (167, 168, 200, 199), (187, 188, 220, 219), (176, 177, 209, 208), (165, 166, 198, 197), (185, 186, 218, 217), (163, 164, 196, 195), (174, 175, 207, 206), (183, 184, 216, 215), (161, 162, 194, 193), (172, 173, 205, 204), (181, 182, 214, 213), (170, 171, 203, 202), (247, 248, 280, 279), (202, 203, 235, 234), (222, 223, 255, 254), (211, 212, 244, 243), (200, 201, 233, 232), (220, 221, 253, 252), (209, 210, 242, 241), (198, 199, 231, 230), (218, 219, 251, 250), (196, 197, 229, 228), (207, 208, 240, 239), (216, 217, 249, 248), (194, 195, 227, 226), (205, 206, 238, 237), (214, 215, 247, 246), (192, 193, 225, 224), (203, 204, 236, 235), (223, 192, 224, 255), (212, 213, 245, 244), (201, 202, 234, 233), (221, 222, 254, 253), (210, 211, 243, 242), (199, 200, 232, 231), (219, 220, 252, 251), (208, 209, 241, 240), (197, 198, 230, 229), (217, 218, 250, 249), (195, 196, 228, 227), (206, 207, 239, 238), (215, 216, 248, 247), (193, 194, 226, 225), (204, 205, 237, 236), (281, 282, 314, 313), (225, 226, 258, 257), (236, 237, 269, 268), (245, 246, 278, 277), (234, 235, 267, 266), (254, 255, 287, 286), (243, 244, 276, 275), (232, 233, 265, 264), (252, 253, 285, 284), (241, 242, 274, 273), (230, 231, 263, 262), (250, 251, 283, 282), (228, 229, 261, 260), (239, 240, 272, 271), (248, 249, 281, 280), (226, 227, 259, 258), (237, 238, 270, 269), (246, 247, 279, 278), (224, 225, 257, 256), (235, 236, 268, 267), (255, 224, 256, 287), (244, 245, 277, 276), (233, 234, 266, 265), (253, 254, 286, 285), (242, 243, 275, 274), (231, 232, 264, 263), (251, 252, 284, 283), (240, 241, 273, 272), (229, 230, 262, 261), (249, 250, 282, 281), (227, 228, 260, 259), (238, 239, 271, 270), (315, 316, 348, 347), (259, 260, 292, 291), (270, 271, 303, 302), (279, 280, 312, 311), (257, 258, 290, 289), (268, 269, 301, 300), (277, 278, 310, 309), (266, 267, 299, 298), (286, 287, 319, 318), (275, 276, 308, 307), (264, 265, 297, 296), (284, 285, 317, 316), (273, 274, 306, 305), (262, 263, 295, 294), (282, 283, 315, 314), (260, 261, 293, 292), (271, 272, 304, 303), (280, 281, 313, 312), (258, 259, 291, 290), (269, 270, 302, 301), (278, 279, 311, 310), (256, 257, 289, 288), (267, 268, 300, 299), (287, 256, 288, 319), (276, 277, 309, 308), (265, 266, 298, 297), (285, 286, 318, 317), (274, 275, 307, 306), (263, 264, 296, 295), (283, 284, 316, 315), (272, 273, 305, 304), (261, 262, 294, 293), (349, 350, 382, 381), (304, 305, 337, 336), (293, 294, 326, 325), (313, 314, 346, 345), (291, 292, 324, 323), (302, 303, 335, 334), (311, 312, 344, 343), (289, 290, 322, 321), (300, 301, 333, 332), (309, 310, 342, 341), (298, 299, 331, 330), (318, 319, 351, 350), (307, 308, 340, 339), (296, 297, 329, 328), (316, 317, 349, 348), (305, 306, 338, 337), (294, 295, 327, 326), (314, 315, 347, 346), (292, 293, 325, 324), (303, 304, 336, 335), (312, 313, 345, 344), (290, 291, 323, 322), (301, 302, 334, 333), (310, 311, 343, 342), (288, 289, 321, 320), (299, 300, 332, 331), (319, 288, 320, 351), (308, 309, 341, 340), (297, 298, 330, 329), (317, 318, 350, 349), (306, 307, 339, 338), (295, 296, 328, 327), (914, 897, 384, 415), (338, 339, 371, 370), (327, 328, 360, 359), (347, 348, 380, 379), (336, 337, 369, 368), (325, 326, 358, 357), (345, 346, 378, 377), (323, 324, 356, 355), (334, 335, 367, 366), (343, 344, 376, 375), (321, 322, 354, 353), (332, 333, 365, 364), (341, 342, 374, 373), (330, 331, 363, 362), (350, 351, 383, 382), (339, 340, 372, 371), (328, 329, 361, 360), (348, 349, 381, 380), (337, 338, 370, 369), (326, 327, 359, 358), (346, 347, 379, 378), (324, 325, 357, 356), (335, 336, 368, 367), (344, 345, 377, 376), (322, 323, 355, 354), (333, 334, 366, 365), (342, 343, 375, 374), (320, 321, 353, 352), (331, 332, 364, 363), (351, 320, 352, 383), (340, 341, 373, 372), (329, 330, 362, 361), (915, 898, 405, 404), (916, 899, 394, 393), (917, 900, 414, 413), (918, 901, 403, 402), (919, 902, 392, 391), (920, 903, 412, 411), (921, 904, 401, 400), (922, 905, 390, 389), (923, 906, 410, 409), (924, 907, 388, 387), (925, 908, 399, 398), (926, 909, 408, 407), (927, 910, 386, 385), (928, 911, 397, 396), (898, 912, 406, 405), (899, 913, 395, 394), (900, 914, 415, 414), (901, 915, 404, 403), (902, 916, 393, 392), (903, 917, 413, 412), (904, 918, 402, 401), (905, 919, 391, 390), (906, 920, 411, 410), (907, 922, 389, 388), (908, 921, 400, 399), (909, 923, 409, 408), (910, 924, 387, 386), (911, 925, 398, 397), (912, 926, 407, 406), (897, 927, 385, 384), (913, 928, 396, 395), (441, 440, 472, 473), (23, 21, 426, 427), (51, 49, 440, 441), (7, 5, 418, 419), (29, 27, 429, 430), (57, 55, 443, 444), (35, 33, 432, 433), (13, 11, 421, 422), (63, 61, 446, 447), (41, 39, 435, 436), (19, 17, 424, 425), (47, 45, 438, 439), (25, 23, 427, 428), (53, 51, 441, 442), (9, 7, 419, 420), (31, 29, 430, 431), (59, 57, 444, 445), (37, 35, 433, 434), (15, 13, 422, 423), (1, 63, 447, 416), (43, 41, 436, 437), (21, 19, 425, 426), (49, 47, 439, 440), (5, 3, 417, 418), (27, 25, 428, 429), (55, 53, 442, 443), (11, 9, 420, 421), (33, 31, 431, 432), (61, 59, 445, 446), (39, 37, 434, 435), (3, 1, 416, 417), (17, 15, 423, 424), (473, 472, 504, 505), (419, 418, 450, 451), (430, 429, 461, 462), (439, 438, 470, 471), (417, 416, 448, 449), (428, 427, 459, 460), (416, 447, 479, 448), (437, 436, 468, 469), (426, 425, 457, 458), (446, 445, 477, 478), (435, 434, 466, 467), (424, 423, 455, 456), (444, 443, 475, 476), (433, 432, 464, 465), (422, 421, 453, 454), (442, 441, 473, 474), (420, 419, 451, 452), (431, 430, 462, 463), (440, 439, 471, 472), (418, 417, 449, 450), (429, 428, 460, 461), (438, 437, 469, 470), (427, 426, 458, 459), (447, 446, 478, 479), (436, 435, 467, 468), (425, 424, 456, 457), (445, 444, 476, 477), (434, 433, 465, 466), (423, 422, 454, 455), (443, 442, 474, 475), (421, 420, 452, 453), (432, 431, 463, 464), (507, 506, 538, 539), (451, 450, 482, 483), (462, 461, 493, 494), (471, 470, 502, 503), (449, 448, 480, 481), (460, 459, 491, 492), (448, 479, 511, 480), (469, 468, 500, 501), (458, 457, 489, 490), (478, 477, 509, 510), (467, 466, 498, 499), (456, 455, 487, 488), (476, 475, 507, 508), (465, 464, 496, 497), (454, 453, 485, 486), (474, 473, 505, 506), (452, 451, 483, 484), (463, 462, 494, 495), (472, 471, 503, 504), (450, 449, 481, 482), (461, 460, 492, 493), (470, 469, 501, 502), (459, 458, 490, 491), (479, 478, 510, 511), (468, 467, 499, 500), (457, 456, 488, 489), (477, 476, 508, 509), (466, 465, 497, 498), (455, 454, 486, 487), (475, 474, 506, 507), (453, 452, 484, 485), (464, 463, 495, 496), (541, 540, 572, 573), (485, 484, 516, 517), (496, 495, 527, 528), (505, 504, 536, 537), (483, 482, 514, 515), (494, 493, 525, 526), (503, 502, 534, 535), (481, 480, 512, 513), (492, 491, 523, 524), (480, 511, 543, 512), (501, 500, 532, 533), (490, 489, 521, 522), (510, 509, 541, 542), (499, 498, 530, 531), (488, 487, 519, 520), (508, 507, 539, 540), (497, 496, 528, 529), (486, 485, 517, 518), (506, 505, 537, 538), (484, 483, 515, 516), (495, 494, 526, 527), (504, 503, 535, 536), (482, 481, 513, 514), (493, 492, 524, 525), (502, 501, 533, 534), (491, 490, 522, 523), (511, 510, 542, 543), (500, 499, 531, 532), (489, 488, 520, 521), (509, 508, 540, 541), (498, 497, 529, 530), (487, 486, 518, 519), (571, 570, 602, 603), (530, 529, 561, 562), (519, 518, 550, 551), (539, 538, 570, 571), (517, 516, 548, 549), (528, 527, 559, 560), (512, 543, 575, 544), (537, 536, 568, 569), (515, 514, 546, 547), (526, 525, 557, 558), (535, 534, 566, 567), (513, 512, 544, 545), (524, 523, 555, 556), (533, 532, 564, 565), (522, 521, 553, 554), (542, 541, 573, 574), (531, 530, 562, 563), (520, 519, 551, 552), (540, 539, 571, 572), (529, 528, 560, 561), (518, 517, 549, 550), (538, 537, 569, 570), (516, 515, 547, 548), (527, 526, 558, 559), (536, 535, 567, 568), (514, 513, 545, 546), (525, 524, 556, 557), (534, 533, 565, 566), (523, 522, 554, 555), (543, 542, 574, 575), (532, 531, 563, 564), (521, 520, 552, 553), (605, 604, 636, 637), (549, 548, 580, 581), (560, 559, 591, 592), (569, 568, 600, 601), (547, 546, 578, 579), (558, 557, 589, 590), (567, 566, 598, 599), (545, 544, 576, 577), (556, 555, 587, 588), (544, 575, 607, 576), (565, 564, 596, 597), (554, 553, 585, 586), (574, 573, 605, 606), (563, 562, 594, 595), (552, 551, 583, 584), (572, 571, 603, 604), (561, 560, 592, 593), (550, 549, 581, 582), (570, 569, 601, 602), (548, 547, 579, 580), (559, 558, 590, 591), (568, 567, 599, 600), (546, 545, 577, 578), (557, 556, 588, 589), (566, 565, 597, 598), (555, 554, 586, 587), (575, 574, 606, 607), (564, 563, 595, 596), (553, 552, 584, 585), (573, 572, 604, 605), (562, 561, 593, 594), (551, 550, 582, 583), (639, 638, 670, 671), (594, 593, 625, 626), (583, 582, 614, 615), (603, 602, 634, 635), (581, 580, 612, 613), (592, 591, 623, 624), (601, 600, 632, 633), (579, 578, 610, 611), (590, 589, 621, 622), (599, 598, 630, 631), (577, 576, 608, 609), (588, 587, 619, 620), (576, 607, 639, 608), (597, 596, 628, 629), (586, 585, 617, 618), (606, 605, 637, 638), (595, 594, 626, 627), (584, 583, 615, 616), (604, 603, 635, 636), (593, 592, 624, 625), (582, 581, 613, 614), (602, 601, 633, 634), (580, 579, 611, 612), (591, 590, 622, 623), (600, 599, 631, 632), (578, 577, 609, 610), (589, 588, 620, 621), (598, 597, 629, 630), (587, 586, 618, 619), (607, 606, 638, 639), (596, 595, 627, 628), (585, 584, 616, 617), (662, 661, 693, 694), (628, 627, 659, 660), (617, 616, 648, 649), (637, 636, 668, 669), (626, 625, 657, 658), (615, 614, 646, 647), (635, 634, 666, 667), (613, 612, 644, 645), (624, 623, 655, 656), (633, 632, 664, 665), (611, 610, 642, 643), (622, 621, 653, 654), (631, 630, 662, 663), (609, 608, 640, 641), (620, 619, 651, 652), (608, 639, 671, 640), (629, 628, 660, 661), (618, 617, 649, 650), (638, 637, 669, 670), (627, 626, 658, 659), (616, 615, 647, 648), (636, 635, 667, 668), (625, 624, 656, 657), (614, 613, 645, 646), (634, 633, 665, 666), (612, 611, 643, 644), (623, 622, 654, 655), (632, 631, 663, 664), (610, 609, 641, 642), (621, 620, 652, 653), (630, 629, 661, 662), (619, 618, 650, 651), (696, 695, 727, 728), (651, 650, 682, 683), (671, 670, 702, 703), (660, 659, 691, 692), (649, 648, 680, 681), (669, 668, 700, 701), (658, 657, 689, 690), (647, 646, 678, 679), (667, 666, 698, 699), (645, 644, 676, 677), (656, 655, 687, 688), (665, 664, 696, 697), (643, 642, 674, 675), (654, 653, 685, 686), (663, 662, 694, 695), (641, 640, 672, 673), (652, 651, 683, 684), (640, 671, 703, 672), (661, 660, 692, 693), (650, 649, 681, 682), (670, 669, 701, 702), (659, 658, 690, 691), (648, 647, 679, 680), (668, 667, 699, 700), (657, 656, 688, 689), (646, 645, 677, 678), (666, 665, 697, 698), (644, 643, 675, 676), (655, 654, 686, 687), (664, 663, 695, 696), (642, 641, 673, 674), (653, 652, 684, 685), (730, 729, 761, 762), (674, 673, 705, 706), (685, 684, 716, 717), (694, 693, 725, 726), (683, 682, 714, 715), (703, 702, 734, 735), (692, 691, 723, 724), (681, 680, 712, 713), (701, 700, 732, 733), (690, 689, 721, 722), (679, 678, 710, 711), (699, 698, 730, 731), (677, 676, 708, 709), (688, 687, 719, 720), (697, 696, 728, 729), (675, 674, 706, 707), (686, 685, 717, 718), (695, 694, 726, 727), (673, 672, 704, 705), (684, 683, 715, 716), (672, 703, 735, 704), (693, 692, 724, 725), (682, 681, 713, 714), (702, 701, 733, 734), (691, 690, 722, 723), (680, 679, 711, 712), (700, 699, 731, 732), (689, 688, 720, 721), (678, 677, 709, 710), (698, 697, 729, 730), (676, 675, 707, 708), (687, 686, 718, 719), (764, 763, 795, 796), (708, 707, 739, 740), (719, 718, 750, 751), (728, 727, 759, 760), (706, 705, 737, 738), (717, 716, 748, 749), (726, 725, 757, 758), (715, 714, 746, 747), (735, 734, 766, 767), (724, 723, 755, 756), (713, 712, 744, 745), (733, 732, 764, 765), (722, 721, 753, 754), (711, 710, 742, 743), (731, 730, 762, 763), (709, 708, 740, 741), (720, 719, 751, 752), (729, 728, 760, 761), (707, 706, 738, 739), (718, 717, 749, 750), (727, 726, 758, 759), (705, 704, 736, 737), (716, 715, 747, 748), (704, 735, 767, 736), (725, 724, 756, 757), (714, 713, 745, 746), (734, 733, 765, 766), (723, 722, 754, 755), (712, 711, 743, 744), (732, 731, 763, 764), (721, 720, 752, 753), (710, 709, 741, 742), (832, 833, 829, 830), (753, 752, 784, 785), (742, 741, 773, 774), (762, 761, 793, 794), (740, 739, 771, 772), (751, 750, 782, 783), (760, 759, 791, 792), (738, 737, 769, 770), (749, 748, 780, 781), (758, 757, 789, 790), (747, 746, 778, 779), (767, 766, 798, 799), (756, 755, 787, 788), (745, 744, 776, 777), (765, 764, 796, 797), (754, 753, 785, 786), (743, 742, 774, 775), (763, 762, 794, 795), (741, 740, 772, 773), (752, 751, 783, 784), (761, 760, 792, 793), (739, 738, 770, 771), (750, 749, 781, 782), (759, 758, 790, 791), (737, 736, 768, 769), (748, 747, 779, 780), (736, 767, 799, 768), (757, 756, 788, 789), (746, 745, 777, 778), (766, 765, 797, 798), (755, 754, 786, 787), (744, 743, 775, 776), (801, 800, 831, 830, 829, 828, 827, 826, 825, 824, 823, 822, 821, 820, 819, 818, 817, 816, 815, 814, 813, 812, 811, 810, 809, 808, 807, 806, 805, 804, 803, 802), (834, 835, 818, 819), (836, 837, 807, 808), (838, 839, 827, 828), (840, 841, 816, 817), (842, 843, 805, 806), (844, 845, 825, 826), (846, 847, 803, 804), (848, 849, 814, 815), (850, 851, 823, 824), (852, 853, 801, 802), (854, 855, 812, 813), (856, 857, 821, 822), (858, 859, 810, 811), (860, 832, 830, 831), (861, 834, 819, 820), (862, 836, 808, 809), (833, 838, 828, 829), (835, 840, 817, 818), (837, 842, 806, 807), (839, 844, 826, 827), (843, 846, 804, 805), (841, 848, 815, 816), (845, 850, 824, 825), (847, 852, 802, 803), (849, 854, 813, 814), (851, 856, 822, 823), (853, 863, 800, 801), (855, 858, 811, 812), (863, 860, 831, 800), (857, 861, 820, 821), (859, 862, 809, 810), (798, 797, 833, 832), (787, 786, 835, 834), (776, 775, 837, 836), (796, 795, 839, 838), (785, 784, 841, 840), (774, 773, 843, 842), (794, 793, 845, 844), (772, 771, 847, 846), (783, 782, 849, 848), (792, 791, 851, 850), (770, 769, 853, 852), (781, 780, 855, 854), (790, 789, 857, 856), (779, 778, 859, 858), (799, 798, 832, 860), (788, 787, 834, 861), (777, 776, 836, 862), (797, 796, 838, 833), (786, 785, 840, 835), (775, 774, 842, 837), (795, 794, 844, 839), (773, 772, 846, 843), (784, 783, 848, 841), (793, 792, 850, 845), (771, 770, 852, 847), (782, 781, 854, 849), (791, 790, 856, 851), (769, 768, 863, 853), (780, 779, 858, 855), (768, 799, 860, 863), (789, 788, 861, 857), (778, 777, 862, 859), (383, 352, 865, 864), (372, 373, 867, 866), (361, 362, 869, 868), (381, 382, 871, 870), (370, 371, 873, 872), (359, 360, 875, 874), (379, 380, 877, 876), (368, 369, 879, 878), (357, 358, 881, 880), (377, 378, 883, 882), (355, 356, 885, 884), (366, 367, 887, 886), (375, 376, 889, 888), (353, 354, 891, 890), (364, 365, 893, 892), (373, 374, 894, 867), (362, 363, 895, 869), (382, 383, 864, 871), (371, 372, 866, 873), (360, 361, 868, 875), (380, 381, 870, 877), (369, 370, 872, 879), (358, 359, 874, 881), (378, 379, 876, 883), (356, 357, 880, 885), (367, 368, 878, 887), (376, 377, 882, 889), (354, 355, 884, 891), (365, 366, 886, 893), (374, 375, 888, 894), (352, 353, 890, 865), (363, 364, 892, 895), (408, 409, 896), (386, 387, 896), (397, 398, 896), (406, 407, 896), (384, 385, 896), (395, 396, 896), (415, 384, 896), (404, 405, 896), (393, 394, 896), (413, 414, 896), (402, 403, 896), (391, 392, 896), (411, 412, 896), (400, 401, 896), (389, 390, 896), (409, 410, 896), (387, 388, 896), (398, 399, 896), (407, 408, 896), (385, 386, 896), (396, 397, 896), (405, 406, 896), (394, 395, 896), (414, 415, 896), (403, 404, 896), (392, 393, 896), (412, 413, 896), (401, 402, 896), (390, 391, 896), (410, 411, 896), (388, 389, 896), (399, 400, 896), (864, 865, 897, 914), (866, 867, 898, 915), (868, 869, 899, 916), (870, 871, 900, 917), (872, 873, 901, 918), (874, 875, 902, 919), (876, 877, 903, 920), (878, 879, 904, 921), (880, 881, 905, 922), (882, 883, 906, 923), (884, 885, 907, 924), (886, 887, 908, 925), (888, 889, 909, 926), (890, 891, 910, 927), (892, 893, 911, 928), (867, 894, 912, 898), (869, 895, 913, 899), (871, 864, 914, 900), (873, 866, 915, 901), (875, 868, 916, 902), (877, 870, 917, 903), (879, 872, 918, 904), (881, 874, 919, 905), (883, 876, 920, 906), (885, 880, 922, 907), (887, 878, 921, 908), (889, 882, 923, 909), (891, 884, 924, 910), (893, 886, 925, 911), (894, 888, 926, 912), (865, 890, 927, 897), (895, 892, 928, 913)])
me_cylinder_001.polygons.foreach_set('use_smooth', [True] * 929)
me_cylinder_001.use_remesh_preserve_volume = False
me_cylinder_001.use_remesh_preserve_attributes = False
me_cylinder_001.use_mirror_vertex_groups = False
me_cylinder_001.update()
me_cylinder_006 = bpy.data.meshes.new('Cylinder.006')
me_cylinder_006.from_pydata([(0.3263, -0.08591, 0.152), (0.3263, -0.01538, 0.152), (0.3263, -0.1294, 0.152), (0.3263, -0.1999, 0.152), (0.3332, -0.1294, 0.1513), (0.3332, -0.1999, 0.1513), (0.3398, -0.1294, 0.1493), (0.3398, -0.1999, 0.1493), (0.3459, -0.1294, 0.1461), (0.3459, -0.1999, 0.1461), (0.3512, -0.1294, 0.1417), (0.3512, -0.1999, 0.1417), (0.3556, -0.1294, 0.1363), (0.3556, -0.1999, 0.1363), (0.3589, -0.1294, 0.1302), (0.3589, -0.1999, 0.1302), (0.3609, -0.1294, 0.1236), (0.3609, -0.1999, 0.1236), (0.3616, -0.1294, 0.1167), (0.3616, -0.1999, 0.1167), (0.3609, -0.1294, 0.1099), (0.3609, -0.1999, 0.1099), (0.3589, -0.1294, 0.1032), (0.3589, -0.1999, 0.1032), (0.3556, -0.1294, 0.09715), (0.3556, -0.1999, 0.09715), (0.3512, -0.1294, 0.0918), (0.3512, -0.1999, 0.0918), (0.3459, -0.1294, 0.08742), (0.3459, -0.1999, 0.08742), (0.3398, -0.1294, 0.08416), (0.3398, -0.1999, 0.08416), (0.3332, -0.1294, 0.08215), (0.3332, -0.1999, 0.08215), (0.3263, -0.1294, 0.08147), (0.3263, -0.1999, 0.08147), (0.3194, -0.1294, 0.08215), (0.3194, -0.1999, 0.08215), (0.3128, -0.1294, 0.08416), (0.3128, -0.1999, 0.08416), (0.3067, -0.1294, 0.08742), (0.3067, -0.1999, 0.08742), (0.3014, -0.1294, 0.0918), (0.3014, -0.1999, 0.0918), (0.297, -0.1294, 0.09715), (0.297, -0.1999, 0.09715), (0.2937, -0.1294, 0.1032), (0.2937, -0.1999, 0.1032), (0.2917, -0.1294, 0.1099), (0.2917, -0.1999, 0.1099), (0.291, -0.1294, 0.1167), (0.291, -0.1999, 0.1167), (0.2917, -0.1294, 0.1236), (0.2917, -0.1999, 0.1236), (0.2937, -0.1294, 0.1302), (0.2937, -0.1999, 0.1302), (0.297, -0.1294, 0.1363), (0.297, -0.1999, 0.1363), (0.3014, -0.1294, 0.1417), (0.3014, -0.1999, 0.1417), (0.3067, -0.1294, 0.1461), (0.3067, -0.1999, 0.1461), (0.3128, -0.1294, 0.1493), (0.3128, -0.1999, 0.1493), (0.3194, -0.1294, 0.1513), (0.3194, -0.1999, 0.1513), (0.3332, -0.01538, 0.1513), (0.3332, -0.08591, 0.1513), (0.3398, -0.01538, 0.1493), (0.3398, -0.08591, 0.1493), (0.3459, -0.01538, 0.1461), (0.3459, -0.08591, 0.1461), (0.3512, -0.01538, 0.1417), (0.3512, -0.08591, 0.1417), (0.3556, -0.01538, 0.1363), (0.3556, -0.08591, 0.1363), (0.3589, -0.01538, 0.1302), (0.3589, -0.08591, 0.1302), (0.3609, -0.01538, 0.1236), (0.3609, -0.08591, 0.1236), (0.3616, -0.01538, 0.1167), (0.3616, -0.08591, 0.1167), (0.3609, -0.01538, 0.1099), (0.3609, -0.08591, 0.1099), (0.3589, -0.01538, 0.1032), (0.3589, -0.08591, 0.1032), (0.3556, -0.01538, 0.09715), (0.3556, -0.08591, 0.09715), (0.3512, -0.01538, 0.0918), (0.3512, -0.08591, 0.0918), (0.3459, -0.01538, 0.08742), (0.3459, -0.08591, 0.08742), (0.3398, -0.01538, 0.08416), (0.3398, -0.08591, 0.08416), (0.3332, -0.01538, 0.08215), (0.3332, -0.08591, 0.08215), (0.3263, -0.01538, 0.08147), (0.3263, -0.08591, 0.08147), (0.3194, -0.01538, 0.08215), (0.3194, -0.08591, 0.08215), (0.3128, -0.01538, 0.08416), (0.3128, -0.08591, 0.08416), (0.3067, -0.01538, 0.08742), (0.3067, -0.08591, 0.08742), (0.3014, -0.01538, 0.0918), (0.3014, -0.08591, 0.0918), (0.297, -0.01538, 0.09715), (0.297, -0.08591, 0.09715), (0.2937, -0.01538, 0.1032), (0.2937, -0.08591, 0.1032), (0.2917, -0.01538, 0.1099), (0.2917, -0.08591, 0.1099), (0.291, -0.01538, 0.1167), (0.291, -0.08591, 0.1167), (0.2917, -0.01538, 0.1236), (0.2917, -0.08591, 0.1236), (0.2937, -0.01538, 0.1302), (0.2937, -0.08591, 0.1302), (0.297, -0.01538, 0.1363), (0.297, -0.08591, 0.1363), (0.3014, -0.01538, 0.1417), (0.3014, -0.08591, 0.1417), (0.3067, -0.01538, 0.1461), (0.3067, -0.08591, 0.1461), (0.3128, -0.01538, 0.1493), (0.3128, -0.08591, 0.1493), (0.3194, -0.01538, 0.1513), (0.3194, -0.08591, 0.1513), (-0.06361, -0.1294, -0.1622), (-0.06361, -0.1305, 0.3533), (0.1382, -0.1294, -0.1209), (0.1307, -0.1305, 0.343), (0.1853, -0.1294, -0.1073), (0.1789, -0.1294, 0.3066), (0.5105, -0.1294, -0.1023), (0.5042, -0.1294, 0.3116), (-0.06361, -0.08591, -0.1622), (-0.06361, -0.08591, 0.355), (0.1382, -0.08591, -0.1209), (0.1319, -0.08591, 0.3446), (0.1853, -0.08591, -0.1073), (0.1789, -0.08591, 0.3066), (0.5105, -0.08591, -0.1023), (0.5042, -0.08591, 0.3116)], [], [(122, 123, 125, 124), (2, 3, 5, 4), (120, 121, 123, 122), (4, 5, 7, 6), (118, 119, 121, 120), (6, 7, 9, 8), (116, 117, 119, 118), (8, 9, 11, 10), (114, 115, 117, 116), (10, 11, 13, 12), (112, 113, 115, 114), (12, 13, 15, 14), (110, 111, 113, 112), (14, 15, 17, 16), (108, 109, 111, 110), (16, 17, 19, 18), (106, 107, 109, 108), (18, 19, 21, 20), (104, 105, 107, 106), (20, 21, 23, 22), (102, 103, 105, 104), (22, 23, 25, 24), (100, 101, 103, 102), (24, 25, 27, 26), (98, 99, 101, 100), (26, 27, 29, 28), (96, 97, 99, 98), (28, 29, 31, 30), (94, 95, 97, 96), (30, 31, 33, 32), (92, 93, 95, 94), (32, 33, 35, 34), (90, 91, 93, 92), (34, 35, 37, 36), (88, 89, 91, 90), (36, 37, 39, 38), (86, 87, 89, 88), (38, 39, 41, 40), (84, 85, 87, 86), (40, 41, 43, 42), (82, 83, 85, 84), (42, 43, 45, 44), (80, 81, 83, 82), (44, 45, 47, 46), (78, 79, 81, 80), (46, 47, 49, 48), (76, 77, 79, 78), (48, 49, 51, 50), (74, 75, 77, 76), (50, 51, 53, 52), (72, 73, 75, 74), (52, 53, 55, 54), (70, 71, 73, 72), (54, 55, 57, 56), (1, 66, 68, 70, 72, 74, 76, 78, 80, 82, 84, 86, 88, 90, 92, 94, 96, 98, 100, 102, 104, 106, 108, 110, 112, 114, 116, 118, 120, 122, 124, 126), (68, 69, 71, 70), (56, 57, 59, 58), (124, 125, 127, 126), (66, 67, 69, 68), (58, 59, 61, 60), (126, 127, 0, 1), (1, 0, 67, 66), (60, 61, 63, 62), (5, 3, 65, 63, 61, 59, 57, 55, 53, 51, 49, 47, 45, 43, 41, 39, 37, 35, 33, 31, 29, 27, 25, 23, 21, 19, 17, 15, 13, 11, 9, 7), (64, 65, 3, 2), (62, 63, 65, 64), (67, 0, 127, 125, 123, 121, 119, 117, 115, 113, 111, 109, 107, 105, 103, 101, 99, 97, 95, 93, 91, 89, 87, 85, 83, 81, 79, 77, 75, 73, 71, 69), (2, 4, 6, 8, 10, 12, 14, 16, 18, 20, 22, 24, 26, 28, 30, 32, 34, 36, 38, 40, 42, 44, 46, 48, 50, 52, 54, 56, 58, 60, 62, 64), (129, 128, 130, 131), (131, 130, 132, 133), (133, 132, 134, 135), (137, 139, 138, 136), (139, 141, 140, 138), (141, 143, 142, 140), (129, 131, 139, 137), (131, 133, 141, 139), (133, 135, 143, 141), (134, 142, 143, 135), (132, 140, 142, 134), (130, 138, 140, 132), (128, 136, 138, 130)])
me_cylinder_006.polygons.foreach_set('use_smooth', [1, 1, 1, 1, 1, 1, 1, 1, 1, 1, 1, 1, 1, 1, 1, 1, 1, 1, 1, 1, 1, 1, 1, 1, 1, 1, 1, 1, 1, 1, 1, 1, 1, 1, 1, 1, 1, 1, 1, 1, 1, 1, 1, 1, 1, 1, 1, 1, 1, 1, 1, 1, 1, 1, 1, 1, 1, 1, 1, 1, 1, 1, 1, 1, 1, 1, 1, 1, 0, 0, 0, 0, 0, 0, 0, 0, 0, 0, 0, 0, 0])
me_cylinder_006.use_remesh_preserve_volume = False
me_cylinder_006.use_remesh_preserve_attributes = False
me_cylinder_006.use_mirror_vertex_groups = False
me_cylinder_006.update()
me_cube_007 = bpy.data.meshes.new('Cube.007')
me_cube_007.from_pydata([(0.08412, -0.08944, -0.7762), (0.08412, -0.1254, -0.7762), (0.03343, -0.1254, -0.5417), (0.03343, -0.08944, -0.5417), (0.08412, -0.08944, 1.011), (0.08412, -0.1254, 1.011), (0.03343, -0.1254, 1.011), (0.03343, -0.08944, 1.011)], [], [(4, 5, 1, 0), (5, 6, 2, 1), (6, 7, 3, 2), (7, 4, 0, 3), (0, 1, 2, 3), (7, 6, 5, 4)])
me_cube_007.use_remesh_preserve_volume = False
me_cube_007.use_remesh_preserve_attributes = False
me_cube_007.use_mirror_vertex_groups = False
me_cube_007.update()
me_cylinder_005 = bpy.data.meshes.new('Cylinder.005')
me_cylinder_005.from_pydata([(0.8478, 0.02196, 0.3784), (0.8478, 0.02196, 0.0), (0.8478, 0.02196, 0.0), (0.8478, 0.02196, 0.4175), (0.8586, 0.0209, 0.0), (0.8586, 0.0209, 0.4175), (0.8689, 0.01775, 0.0), (0.8689, 0.01775, 0.4175), (0.8785, 0.01264, 0.0), (0.8785, 0.01264, 0.4175), (0.8869, 0.005762, 0.0), (0.8869, 0.005762, 0.4175), (0.8938, -0.002619, 0.0), (0.8938, -0.002619, 0.4175), (0.8989, -0.01218, 0.0), (0.8989, -0.01218, 0.4175), (0.902, -0.02256, 0.0), (0.902, -0.02256, 0.4175), (0.9031, -0.03334, 0.0), (0.9031, -0.03334, 0.4175), (0.902, -0.04413, 0.0), (0.902, -0.04413, 0.4175), (0.8989, -0.05451, 0.0), (0.8989, -0.05451, 0.4175), (0.8938, -0.06407, 0.0), (0.8938, -0.06407, 0.4175), (0.8869, -0.07245, 0.0), (0.8869, -0.07245, 0.4175), (0.8785, -0.07933, 0.0), (0.8785, -0.07933, 0.4175), (0.8689, -0.08444, 0.0), (0.8689, -0.08444, 0.4175), (0.8586, -0.08759, 0.0), (0.8586, -0.08759, 0.4175), (0.8478, -0.08865, 0.0), (0.8478, -0.08865, 0.4175), (0.837, -0.08759, 0.0), (0.837, -0.08759, 0.4175), (0.8266, -0.08444, 0.0), (0.8266, -0.08444, 0.4175), (0.8171, -0.07933, 0.0), (0.8171, -0.07933, 0.4175), (0.8087, -0.07245, 0.0), (0.8087, -0.07245, 0.4175), (0.8018, -0.06407, 0.0), (0.8018, -0.06407, 0.4175), (0.7967, -0.05451, 0.0), (0.7967, -0.05451, 0.4175), (0.7935, -0.04413, 0.0), (0.7935, -0.04413, 0.4175), (0.7925, -0.03334, 0.0), (0.7925, -0.03334, 0.4175), (0.7935, -0.02256, 0.0), (0.7935, -0.02256, 0.4175), (0.7967, -0.01218, 0.0), (0.7967, -0.01218, 0.4175), (0.8018, -0.002619, 0.0), (0.8018, -0.002619, 0.4175), (0.8087, 0.005762, 0.0), (0.8087, 0.005762, 0.4175), (0.8171, 0.01264, 0.0), (0.8171, 0.01264, 0.4175), (0.8266, 0.01775, 0.0), (0.8266, 0.01775, 0.4175), (0.837, 0.0209, 0.0), (0.837, 0.0209, 0.4175), (0.8586, 0.0209, 0.0), (0.8586, 0.0209, 0.3784), (0.8689, 0.01775, 0.0), (0.8689, 0.01775, 0.3784), (0.8785, 0.01264, 0.0), (0.8785, 0.01264, 0.3784), (0.8869, 0.005762, 0.0), (0.8869, 0.005762, 0.3784), (0.8938, -0.002619, 0.0), (0.8938, -0.002619, 0.3784), (0.8989, -0.01218, 0.0), (0.8989, -0.01218, 0.3784), (0.902, -0.02256, 0.0), (0.902, -0.02256, 0.3784), (0.9031, -0.03334, 0.0), (0.9031, -0.03334, 0.3784), (0.902, -0.04413, 0.0), (0.902, -0.04413, 0.3784), (0.8989, -0.05451, 0.0), (0.8989, -0.05451, 0.3784), (0.8938, -0.06407, 0.0), (0.8938, -0.06407, 0.3784), (0.8869, -0.07245, 0.0), (0.8869, -0.07245, 0.3784), (0.8785, -0.07933, 0.0), (0.8785, -0.07933, 0.3784), (0.8689, -0.08444, 0.0), (0.8689, -0.08444, 0.3784), (0.8586, -0.08759, 0.0), (0.8586, -0.08759, 0.3784), (0.8478, -0.08865, 0.0), (0.8478, -0.08865, 0.3784), (0.837, -0.08759, 0.0), (0.837, -0.08759, 0.3784), (0.8266, -0.08444, 0.0), (0.8266, -0.08444, 0.3784), (0.8171, -0.07933, 0.0), (0.8171, -0.07933, 0.3784), (0.8087, -0.07245, 0.0), (0.8087, -0.07245, 0.3784), (0.8018, -0.06407, 0.0), (0.8018, -0.06407, 0.3784), (0.7967, -0.05451, 0.0), (0.7967, -0.05451, 0.3784), (0.7935, -0.04413, 0.0), (0.7935, -0.04413, 0.3784), (0.7925, -0.03334, 0.0), (0.7925, -0.03334, 0.3784), (0.7935, -0.02256, 0.0), (0.7935, -0.02256, 0.3784), (0.7967, -0.01218, 0.0), (0.7967, -0.01218, 0.3784), (0.8018, -0.002619, 0.0), (0.8018, -0.002619, 0.3784), (0.8087, 0.005762, 0.0), (0.8087, 0.005762, 0.3784), (0.8171, 0.01264, 0.0), (0.8171, 0.01264, 0.3784), (0.8266, 0.01775, 0.0), (0.8266, 0.01775, 0.3784), (0.837, 0.0209, 0.0), (0.837, 0.0209, 0.3784), (0.8478, -0.009675, 0.4669), (0.8524, -0.01013, 0.4669), (0.8568, -0.01148, 0.4669), (0.8609, -0.01366, 0.4669), (0.8645, -0.01661, 0.4669), (0.8675, -0.02019, 0.4669), (0.8696, -0.02429, 0.4669), (0.871, -0.02873, 0.4669), (0.8714, -0.03334, 0.4669), (0.871, -0.03796, 0.4669), (0.8696, -0.0424, 0.4669), (0.8675, -0.0465, 0.4669), (0.8645, -0.05008, 0.4669), (0.8609, -0.05303, 0.4669), (0.8568, -0.05521, 0.4669), (0.8524, -0.05656, 0.4669), (0.8478, -0.05701, 0.4669), (0.8432, -0.05656, 0.4669), (0.8387, -0.05521, 0.4669), (0.8346, -0.05303, 0.4669), (0.831, -0.05008, 0.4669), (0.8281, -0.0465, 0.4669), (0.8259, -0.0424, 0.4669), (0.8246, -0.03796, 0.4669), (0.8241, -0.03334, 0.4669), (0.8246, -0.02873, 0.4669), (0.8259, -0.02429, 0.4669), (0.8281, -0.02019, 0.4669), (0.831, -0.01661, 0.4669), (0.8346, -0.01366, 0.4669), (0.8387, -0.01148, 0.4669), (0.8432, -0.01013, 0.4669), (0.8478, 0.02196, 0.0), (0.8586, 0.0209, 0.0), (0.8689, 0.01775, 0.0), (0.8785, 0.01264, 0.0), (0.8869, 0.005762, 0.0), (0.8938, -0.002619, 0.0), (0.8989, -0.01218, 0.0), (0.902, -0.02256, 0.0), (0.9031, -0.03334, 0.0), (0.902, -0.04413, 0.0), (0.8989, -0.05451, 0.0), (0.8938, -0.06407, 0.0), (0.8869, -0.07245, 0.0), (0.8785, -0.07933, 0.0), (0.8689, -0.08444, 0.0), (0.8586, -0.08759, 0.0), (0.8478, -0.08865, 0.0), (0.837, -0.08759, 0.0), (0.8266, -0.08444, 0.0), (0.8171, -0.07933, 0.0), (0.8087, -0.07245, 0.0), (0.8018, -0.06407, 0.0), (0.7967, -0.05451, 0.0), (0.7935, -0.04413, 0.0), (0.7925, -0.03334, 0.0), (0.7935, -0.02256, 0.0), (0.7967, -0.01218, 0.0), (0.8018, -0.002619, 0.0), (0.8087, 0.005762, 0.0), (0.8171, 0.01264, 0.0), (0.8266, 0.01775, 0.0), (0.837, 0.0209, 0.0), (0.8478, -0.03334, 0.4704), (0.8171, 0.01264, 0.4604), (0.8266, 0.01775, 0.4604), (0.8266, -0.08444, 0.4604), (0.8171, -0.07933, 0.4604), (0.902, -0.02256, 0.4604), (0.9031, -0.03334, 0.4604), (0.7967, -0.05451, 0.4604), (0.7935, -0.04413, 0.4604), (0.8938, -0.06407, 0.4604), (0.8869, -0.07245, 0.4604), (0.7967, -0.01218, 0.4604), (0.8018, -0.002619, 0.4604), (0.8869, 0.005762, 0.4604), (0.8938, -0.002619, 0.4604), (0.8586, -0.08759, 0.4604), (0.8478, -0.08865, 0.4604), (0.837, 0.0209, 0.4604), (0.8087, -0.07245, 0.4604), (0.902, -0.04413, 0.4604), (0.7925, -0.03334, 0.4604), (0.8586, 0.0209, 0.4604), (0.8689, 0.01775, 0.4604), (0.8785, -0.07933, 0.4604), (0.8087, 0.005762, 0.4604), (0.837, -0.08759, 0.4604), (0.8989, -0.01218, 0.4604), (0.8018, -0.06407, 0.4604), (0.8989, -0.05451, 0.4604), (0.8478, 0.02196, 0.4604), (0.7935, -0.02256, 0.4604), (0.8785, 0.01264, 0.4604), (0.8689, -0.08444, 0.4604), (-0.4136, 0.005692, 0.01775), (-0.4145, 0.005692, -0.0172), (-0.4136, 0.005692, -0.0508), (-0.4118, 0.005692, -0.08176), (-0.4104, 0.005692, -0.1089), (-0.4102, 0.005692, -0.1312), (-0.4102, -0.006857, -0.1477), (-0.4102, -0.01982, -0.1579), (-0.4102, -0.0333, -0.1614), (-0.4102, -0.04678, -0.1579), (-0.4102, -0.05974, -0.1477), (-0.4102, -0.07043, -0.1312), (-0.4104, -0.07043, -0.1089), (-0.4118, -0.07043, -0.08176), (-0.4136, -0.07043, -0.0508), (-0.4145, -0.07043, -0.0172), (-0.4136, -0.07043, 0.01775), (-0.4114, -0.07043, 0.05269), (-0.4102, -0.07043, 0.08629), (-0.4102, -0.07043, 0.1173), (-0.4102, -0.07043, 0.1444), (-0.4102, -0.07043, 0.1667), (-0.4102, -0.05974, 0.1832), (-0.4102, -0.04678, 0.1934), (-0.4102, -0.0333, 0.1969), (-0.4102, -0.01982, 0.1934), (-0.4102, -0.006857, 0.1832), (-0.4102, 0.005692, 0.1667), (-0.4102, 0.005692, 0.1444), (-0.4102, 0.005692, 0.1173), (-0.4102, 0.005692, 0.08629), (-0.4114, 0.005692, 0.05269), (-0.5251, 0.005692, 0.01775), (-0.5251, 0.005692, -0.006962), (-0.5251, 0.005692, -0.03072), (-0.5251, 0.005692, -0.05262), (-0.5251, 0.005692, -0.07181), (-0.5251, 0.005692, -0.08756), (-0.5251, -0.006857, -0.09927), (-0.5251, -0.01982, -0.1065), (-0.5251, -0.0333, -0.1089), (-0.5251, -0.04678, -0.1065), (-0.5251, -0.05974, -0.09927), (-0.5251, -0.07043, -0.08756), (-0.5251, -0.07043, -0.07181), (-0.5251, -0.07043, -0.05262), (-0.5251, -0.07043, -0.03072), (-0.5251, -0.07043, -0.006962), (-0.5251, -0.07043, 0.01775), (-0.5251, -0.07043, 0.04246), (-0.5251, -0.07043, 0.06622), (-0.5251, -0.07043, 0.08811), (-0.5251, -0.07043, 0.1073), (-0.5251, -0.07043, 0.1231), (-0.5251, -0.05974, 0.1348), (-0.5251, -0.04678, 0.142), (-0.5251, -0.0333, 0.1444), (-0.5251, -0.01982, 0.142), (-0.5251, -0.006857, 0.1348), (-0.5251, 0.005692, 0.1231), (-0.5251, 0.005692, 0.1073), (-0.5251, 0.005692, 0.08811), (-0.5251, 0.005692, 0.06621), (-0.5251, 0.005692, 0.04246), (-0.2837, -0.01982, 0.1934), (-0.2837, -0.006857, 0.1832), (-0.3055, 0.005692, -0.08176), (-0.2973, 0.005692, -0.1089), (-0.3134, -0.07043, -0.0508), (-0.317, -0.07043, -0.0172), (-0.2837, 0.005692, 0.1444), (-0.2865, 0.005692, 0.1173), (-0.304, -0.07043, 0.05269), (-0.2939, -0.07043, 0.08629), (-0.2871, -0.006857, -0.1477), (-0.2851, -0.01982, -0.1579), (-0.304, 0.005692, 0.05269), (-0.3131, 0.005692, 0.01775), (-0.2837, -0.07043, 0.1444), (-0.2837, -0.07043, 0.1667), (-0.2852, -0.04678, -0.1579), (-0.2871, -0.05974, -0.1477), (-0.2837, -0.04678, 0.1934), (-0.2837, -0.0333, 0.1969), (-0.317, 0.005692, -0.0172), (-0.3134, 0.005692, -0.0508), (-0.2973, -0.07043, -0.1089), (-0.3055, -0.07043, -0.08176), (-0.2837, 0.005692, 0.1667), (-0.291, 0.005692, -0.1312), (-0.3131, -0.07043, 0.01775), (-0.2939, 0.005692, 0.08629), (-0.2865, -0.07043, 0.1173), (-0.2844, -0.0333, -0.1614), (-0.2837, -0.05974, 0.1832), (-0.291, -0.07043, -0.1312), (-0.3639, -0.006857, 0.1832), (-0.3693, 0.005692, -0.1089), (-0.381, -0.07043, -0.0172), (-0.3641, 0.005692, 0.1173), (-0.3673, -0.07043, 0.08629), (-0.3639, -0.01982, -0.1579), (-0.3788, 0.005692, 0.01775), (-0.3639, -0.07043, 0.1667), (-0.3642, -0.05974, -0.1477), (-0.3639, -0.0333, 0.1969), (-0.379, 0.005692, -0.0508), (-0.3742, -0.07043, -0.08176), (-0.3639, 0.005692, 0.1667), (-0.3658, 0.005692, -0.1312), (-0.3788, -0.07043, 0.01775), (-0.3673, 0.005692, 0.08629), (-0.3641, -0.07043, 0.1173), (-0.3639, -0.0333, -0.1614), (-0.3639, -0.05974, 0.1832), (-0.3658, -0.07043, -0.1312), (-0.3639, -0.01982, 0.1934), (-0.3742, 0.005692, -0.08176), (-0.379, -0.07043, -0.0508), (-0.3639, 0.005692, 0.1444), (-0.3733, -0.07043, 0.05269), (-0.3642, -0.006857, -0.1477), (-0.3733, 0.005692, 0.05269), (-0.3639, -0.07043, 0.1444), (-0.3639, -0.04678, -0.1579), (-0.3639, -0.04678, 0.1934), (-0.381, 0.005692, -0.0172), (-0.3693, -0.07043, -0.1089), (-0.1417, 0.005692, 0.01775), (1.012, -0.09714, -0.02894), (-0.1417, 0.005692, -0.0172), (1.012, -0.1011, -0.006056), (-0.1417, 0.005692, -0.0508), (1.012, -0.1024, 0.01775), (-0.1416, 0.005692, -0.08176), (1.012, -0.1011, 0.04155), (-0.139, 0.005692, -0.1089), (1.012, -0.09714, 0.06444), (-0.1361, 0.005692, -0.1312), (1.012, -0.09076, 0.08553), (-0.1327, -0.006857, -0.1477), (1.012, -0.08216, 0.104), (-0.1309, -0.01982, -0.1579), (1.012, -0.07169, 0.1192), (-0.1303, -0.0333, -0.1614), (1.012, 0.03447, -0.006056), (-0.1309, -0.04678, -0.1579), (1.012, -0.05974, 0.1305), (-0.1327, -0.05974, -0.1477), (1.012, 0.03054, -0.02894), (-0.1358, -0.07043, -0.1312), (1.012, 0.02415, -0.05004), (-0.1388, -0.07043, -0.1089), (1.012, 0.01556, -0.06853), (-0.1416, -0.07043, -0.08176), (1.012, 0.00509, -0.0837), (-0.1417, -0.07043, -0.0508), (1.012, -0.006857, -0.09497), (-0.1417, -0.07043, -0.0172), (1.012, -0.01982, -0.1019), (-0.1417, -0.07043, 0.01775), (1.012, -0.0333, -0.1043), (-0.1417, -0.07043, 0.05269), (1.012, -0.04678, -0.1019), (-0.1417, -0.07043, 0.08629), (1.012, -0.05974, -0.09497), (-0.1417, -0.07043, 0.1173), (1.012, -0.07169, -0.0837), (-0.1417, -0.07043, 0.1444), (1.012, -0.04678, 0.1374), (-0.1417, -0.07043, 0.1667), (1.012, -0.08216, -0.06853), (-0.1417, -0.05974, 0.1832), (1.012, -0.09076, -0.05004), (-0.1417, -0.04678, 0.1934), (1.012, -0.0333, 0.1398), (-0.1417, -0.0333, 0.1969), (1.012, -0.01982, 0.1374), (-0.1417, -0.01982, 0.1934), (1.012, -0.006857, 0.1305), (-0.1417, -0.006857, 0.1832), (1.012, 0.00509, 0.1192), (-0.1417, 0.005692, 0.1667), (1.012, 0.01556, 0.104), (-0.1417, 0.005692, 0.1444), (1.012, 0.02415, 0.08553), (-0.1417, 0.005692, 0.1173), (1.012, 0.03054, 0.06444), (-0.1417, 0.005692, 0.08629), (1.012, 0.03447, 0.04155), (-0.1417, 0.005692, 0.05269), (1.012, 0.0358, 0.01775), (0.9219, 0.0358, 0.01775), (0.9219, 0.03447, 0.05269), (0.9219, 0.03054, 0.08629), (0.9219, 0.02415, 0.1173), (0.9219, 0.01556, 0.1444), (0.9219, 0.00509, 0.1667), (0.9219, -0.006857, 0.1832), (0.9219, -0.01982, 0.1934), (0.9219, -0.0333, 0.1969), (0.9219, -0.09076, -0.08176), (0.9219, -0.08216, -0.1089), (0.9219, -0.04678, 0.1934), (0.9219, -0.07169, -0.1312), (0.9219, -0.05974, -0.1477), (0.9219, -0.04678, -0.1579), (0.9219, -0.0333, -0.1614), (0.9219, -0.01982, -0.1579), (0.9219, -0.006857, -0.1477), (0.9219, 0.00509, -0.1312), (0.9219, 0.01556, -0.1089), (0.9219, 0.02415, -0.08176), (0.9219, 0.03054, -0.0508), (0.9219, -0.05974, 0.1832), (0.9219, 0.03447, -0.0172), (0.9219, -0.07169, 0.1667), (0.9219, -0.08216, 0.1444), (0.9219, -0.09076, 0.1173), (0.9219, -0.09714, 0.08629), (0.9219, -0.1011, 0.05269), (0.9219, -0.1024, 0.01775), (0.9219, -0.1011, -0.0172), (0.9219, -0.09714, -0.0508), (0.07312, 0.03447, -0.0172), (0.07312, 0.03054, -0.0508), (0.07312, 0.02415, -0.08176), (0.07312, 0.01556, -0.1089), (0.07312, 0.00509, -0.1312), (0.07312, -0.006857, -0.1477), (0.07312, -0.01982, -0.1579), (0.07312, -0.0333, -0.1614), (0.07312, -0.04678, -0.1579), (0.07312, -0.05974, -0.1477), (0.07312, -0.07169, -0.1312), (0.07312, -0.08216, -0.1089), (0.07312, -0.09076, -0.08176), (0.07312, -0.09714, -0.0508), (0.07312, -0.1011, -0.0172), (0.07312, -0.1024, 0.01775), (0.07312, -0.1011, 0.05269), (0.07312, -0.09714, 0.08629), (0.07312, -0.09076, 0.1173), (0.07312, -0.08216, 0.1444), (0.07312, -0.07169, 0.1667), (0.07312, -0.05974, 0.1832), (0.07312, -0.04678, 0.1934), (0.07312, -0.0333, 0.1969), (0.07312, -0.01982, 0.1934), (0.07312, -0.006857, 0.1832), (0.07312, 0.00509, 0.1667), (0.07312, 0.01556, 0.1444), (0.07312, 0.02415, 0.1173), (0.07312, 0.03054, 0.08629), (0.07312, 0.03447, 0.05269), (0.07312, 0.0358, 0.01775), (-0.2408, -0.01982, 0.1934), (-0.1667, -0.01982, 0.1934), (-0.1667, -0.006857, 0.1832), (-0.2408, -0.006857, 0.1832), (-0.2231, 0.005692, -0.08176), (-0.163, 0.005692, -0.08176), (-0.1552, 0.005692, -0.1089), (-0.2068, 0.005692, -0.1089), (-0.2375, -0.07043, -0.0508), (-0.1667, -0.07043, -0.0508), (-0.1667, -0.07043, -0.0172), (-0.2408, -0.07043, -0.0172), (-0.2408, 0.005692, 0.1444), (-0.1667, 0.005692, 0.1444), (-0.1667, 0.005692, 0.1173), (-0.2408, 0.005692, 0.1173), (-0.2408, -0.07043, 0.05269), (-0.1667, -0.07043, 0.05269), (-0.1667, -0.07043, 0.08629), (-0.2408, -0.07043, 0.08629), (-0.184, -0.006857, -0.1477), (-0.143, -0.006857, -0.1477), (-0.1399, -0.01982, -0.1579), (-0.1779, -0.01982, -0.1579), (-0.2408, 0.005692, 0.05269), (-0.1667, 0.005692, 0.05269), (-0.1667, 0.005692, 0.01775), (-0.2408, 0.005692, 0.01775), (-0.2408, -0.07043, 0.1444), (-0.1667, -0.07043, 0.1444), (-0.1667, -0.07043, 0.1667), (-0.2408, -0.07043, 0.1667), (-0.1779, -0.04678, -0.1579), (-0.1399, -0.04678, -0.1579), (-0.143, -0.05974, -0.1477), (-0.184, -0.05974, -0.1477), (-0.2408, -0.04678, 0.1934), (-0.1667, -0.04678, 0.1934), (-0.1667, -0.0333, 0.1969), (-0.2408, -0.0333, 0.1969), (-0.2408, 0.005692, -0.0172), (-0.1667, 0.005692, -0.0172), (-0.1667, 0.005692, -0.0508), (-0.2377, 0.005692, -0.0508), (-0.206, -0.07043, -0.1089), (-0.1548, -0.07043, -0.1089), (-0.1628, -0.07043, -0.08176), (-0.2225, -0.07043, -0.08176), (-0.1667, 0.005692, 0.1667), (-0.2408, 0.005692, 0.1667), (-0.1492, 0.005692, -0.1312), (-0.1956, 0.005692, -0.1312), (-0.1667, -0.07043, 0.01775), (-0.2408, -0.07043, 0.01775), (-0.1667, 0.005692, 0.08629), (-0.2408, 0.005692, 0.08629), (-0.1667, -0.07043, 0.1173), (-0.2408, -0.07043, 0.1173), (-0.139, -0.0333, -0.1614), (-0.1759, -0.0333, -0.1614), (-0.1667, -0.05974, 0.1832), (-0.2408, -0.05974, 0.1832), (-0.1487, -0.07043, -0.1312), (-0.1946, -0.07043, -0.1312), (1.012, -0.0333, 0.01775), (-0.5251, -0.03266, 0.01775), (-0.294, -0.006857, 0.1832), (-0.3066, 0.005692, -0.1089), (-0.3253, -0.07043, -0.0172), (-0.2964, 0.005692, 0.1173), (-0.3033, -0.07043, 0.08629), (-0.2952, -0.01982, -0.1579), (-0.3216, 0.005692, 0.01775), (-0.294, -0.07043, 0.1667), (-0.297, -0.05974, -0.1477), (-0.294, -0.0333, 0.1969), (-0.3218, 0.005692, -0.0508), (-0.3144, -0.07043, -0.08176), (-0.294, 0.005692, 0.1667), (-0.3006, 0.005692, -0.1312), (-0.3216, -0.07043, 0.01775), (-0.3033, 0.005692, 0.08629), (-0.2964, -0.07043, 0.1173), (-0.2946, -0.0333, -0.1614), (-0.294, -0.05974, 0.1832), (-0.3006, -0.07043, -0.1312), (-0.294, -0.01982, 0.1934), (-0.3144, 0.005692, -0.08176), (-0.3218, -0.07043, -0.0508), (-0.294, 0.005692, 0.1444), (-0.3129, -0.07043, 0.05269), (-0.297, -0.006857, -0.1477), (-0.3129, 0.005692, 0.05269), (-0.294, -0.07043, 0.1444), (-0.2953, -0.04678, -0.1579), (-0.294, -0.04678, 0.1934), (-0.3253, 0.005692, -0.0172), (-0.3066, -0.07043, -0.1089), (-0.2935, -0.07043, 0.05269), (-0.2851, -0.07043, 0.08629), (-0.2789, -0.07043, 0.1173), (-0.2766, -0.07043, 0.1444), (-0.2766, -0.07043, 0.1667), (-0.2766, -0.05974, 0.1832), (-0.2766, -0.04678, 0.1934), (-0.2766, -0.0333, 0.1969), (-0.2766, -0.01982, 0.1934), (-0.2766, -0.006857, 0.1832), (-0.2766, 0.005692, 0.1667), (-0.2766, 0.005692, 0.1444), (-0.2789, 0.005692, 0.1173), (-0.2851, 0.005692, 0.08629), (-0.2935, 0.005692, 0.05269), (-0.2513, -0.07043, 0.05269), (-0.2496, -0.07043, 0.08629), (-0.2484, -0.07043, 0.1173), (-0.2479, -0.07043, 0.1444), (-0.2479, -0.07043, 0.1667), (-0.2479, -0.05974, 0.1832), (-0.2479, -0.04678, 0.1934), (-0.2479, -0.0333, 0.1969), (-0.2479, -0.01982, 0.1934), (-0.2479, -0.006857, 0.1832), (-0.2479, 0.005692, 0.1667), (-0.2479, 0.005692, 0.1444), (-0.2484, 0.005692, 0.1173), (-0.2496, 0.005692, 0.08629), (-0.2513, 0.005692, 0.05269), (-0.2287, -0.01982, 0.1934), (-0.2287, -0.006857, 0.1832), (-0.2133, 0.005692, -0.08176), (-0.1984, 0.005692, -0.1089), (-0.2259, -0.07043, -0.0508), (-0.2287, -0.07043, -0.0172), (-0.2287, 0.005692, 0.1444), (-0.2287, 0.005692, 0.1173), (-0.2287, -0.07043, 0.05269), (-0.2287, -0.07043, 0.08629), (-0.1773, -0.006857, -0.1477), (-0.1717, -0.01982, -0.1579), (-0.2287, 0.005692, 0.05269), (-0.2287, 0.005692, 0.01775), (-0.2287, -0.07043, 0.1444), (-0.2287, -0.07043, 0.1667), (-0.1717, -0.04678, -0.1579), (-0.1773, -0.05974, -0.1477), (-0.2287, -0.04678, 0.1934), (-0.2287, -0.0333, 0.1969), (-0.2287, 0.005692, -0.0172), (-0.2261, 0.005692, -0.0508), (-0.1976, -0.07043, -0.1089), (-0.2128, -0.07043, -0.08176), (-0.2287, 0.005692, 0.1667), (-0.188, 0.005692, -0.1312), (-0.2287, -0.07043, 0.01775), (-0.2287, 0.005692, 0.08629), (-0.2287, -0.07043, 0.1173), (-0.1699, -0.0333, -0.1614), (-0.2287, -0.05974, 0.1832), (-0.1871, -0.07043, -0.1312), (-0.5092, 0.005692, 0.1124), (-0.5092, 0.005692, 0.09213), (-0.5094, -0.07043, 0.04387), (-0.5092, -0.07043, 0.06898), (-0.5092, -0.006857, -0.106), (-0.5092, -0.01982, -0.1136), (-0.5092, -0.006857, 0.1414), (-0.5092, 0.005692, 0.1291), (-0.5093, 0.005692, -0.07693), (-0.5092, 0.005692, -0.09358), (-0.5098, -0.07043, -0.008374), (-0.5097, -0.07043, 0.01775), (-0.5092, -0.0333, 0.1516), (-0.5092, -0.01982, 0.1491), (-0.5097, 0.005692, -0.03349), (-0.5095, 0.005692, -0.05664), (-0.5095, -0.07043, -0.05664), (-0.5097, -0.07043, -0.03349), (-0.5092, -0.05974, 0.1414), (-0.5092, -0.04678, 0.1491), (-0.5097, 0.005692, 0.01775), (-0.5098, 0.005692, -0.008374), (-0.5092, -0.07043, -0.09358), (-0.5093, -0.07043, -0.07693), (-0.5094, 0.005692, 0.04387), (-0.5092, -0.07043, 0.1124), (-0.5092, -0.07043, 0.1291), (-0.5092, -0.04678, -0.1136), (-0.5092, -0.05974, -0.106), (-0.5092, 0.005692, 0.06898), (-0.5092, -0.07043, 0.09213), (-0.5092, -0.0333, -0.1161), (0.9966, -0.09076, -0.05548), (0.9966, -0.05974, 0.1395), (0.9966, -0.04678, -0.1115), (0.9966, 0.03447, 0.04346), (0.9966, -0.01982, -0.1115), (0.9966, -0.0333, -0.1141), (0.9966, -0.08216, 0.1109), (0.9966, -0.07169, 0.1273), (0.9966, 0.02415, 0.09097), (0.9966, 0.03054, 0.06819), (0.9966, -0.09714, 0.06819), (0.9966, -0.09076, 0.09097), (0.9966, 0.00509, -0.09185), (0.9966, -0.006857, -0.104), (0.9966, 0.00509, 0.1273), (0.9966, 0.01556, 0.1109), (0.9966, -0.1024, 0.01775), (0.9966, -0.1011, 0.04346), (0.9966, 0.02415, -0.05548), (0.9966, 0.01556, -0.07545), (0.9966, -0.01982, 0.147), (0.9966, -0.006857, 0.1395), (0.9966, -0.08216, -0.07545), (0.9966, -0.09714, -0.03269), (0.9966, -0.1011, -0.007968), (0.9966, 0.03054, -0.03269), (0.9966, -0.04678, 0.147), (0.9966, -0.0333, 0.1496), (0.9966, -0.05974, -0.104), (0.9966, -0.07169, -0.09185), (0.9966, 0.0358, 0.01775), (0.9966, 0.03447, -0.007968), (0.9086, 0.03054, 0.08629), (0.9086, -0.09714, -0.0508), (0.9086, 0.02415, -0.08176), (0.9086, -0.01982, 0.1934), (0.9086, -0.1011, -0.0172), (0.9086, -0.1024, 0.01775), (0.9086, 0.01556, -0.1089), (0.9086, 0.00509, -0.1312), (0.9086, -0.006857, 0.1832), (0.9086, 0.00509, 0.1667), (0.9086, -0.006857, -0.1477), (0.9086, -0.01982, -0.1579), (0.9086, -0.1011, 0.05269), (0.9086, -0.09714, 0.08629), (0.9086, 0.01556, 0.1444), (0.9086, 0.02415, 0.1173), (0.9086, -0.0333, -0.1614), (0.9086, -0.04678, -0.1579), (0.9086, -0.09076, 0.1173), (0.9086, -0.08216, 0.1444), (0.9086, 0.03447, 0.05269), (0.9086, 0.0358, 0.01775), (0.9086, -0.05974, -0.1477), (0.9086, -0.07169, -0.1312), (0.9086, -0.07169, 0.1667), (0.9086, -0.05974, 0.1832), (0.9086, -0.08216, -0.1089), (0.9086, -0.09076, -0.08176), (0.9086, 0.03447, -0.0172), (0.9086, 0.03054, -0.0508), (0.9086, -0.04678, 0.1934), (0.9086, -0.0333, 0.1969)], [], [(122, 123, 125, 124), (160, 161, 5, 3), (120, 121, 123, 122), (161, 162, 7, 5), (118, 119, 121, 120), (162, 163, 9, 7), (116, 117, 119, 118), (163, 164, 11, 9), (114, 115, 117, 116), (164, 165, 13, 11), (112, 113, 115, 114), (165, 166, 15, 13), (110, 111, 113, 112), (166, 167, 17, 15), (108, 109, 111, 110), (167, 168, 19, 17), (106, 107, 109, 108), (168, 169, 21, 19), (104, 105, 107, 106), (169, 170, 23, 21), (102, 103, 105, 104), (170, 171, 25, 23), (100, 101, 103, 102), (171, 172, 27, 25), (98, 99, 101, 100), (172, 173, 29, 27), (96, 97, 99, 98), (173, 174, 31, 29), (94, 95, 97, 96), (174, 175, 33, 31), (92, 93, 95, 94), (175, 176, 35, 33), (90, 91, 93, 92), (176, 177, 37, 35), (88, 89, 91, 90), (177, 178, 39, 37), (86, 87, 89, 88), (178, 179, 41, 39), (84, 85, 87, 86), (179, 180, 43, 41), (82, 83, 85, 84), (180, 181, 45, 43), (80, 81, 83, 82), (181, 182, 47, 45), (78, 79, 81, 80), (182, 183, 49, 47), (76, 77, 79, 78), (183, 184, 51, 49), (74, 75, 77, 76), (184, 185, 53, 51), (72, 73, 75, 74), (185, 186, 55, 53), (70, 71, 73, 72), (186, 187, 57, 55), (68, 69, 71, 70), (187, 188, 59, 57), (124, 125, 127, 126), (66, 67, 69, 68), (188, 189, 61, 59), (126, 127, 0, 1), (1, 0, 67, 66), (189, 190, 63, 61), (193, 194, 158, 157), (191, 160, 3, 65), (190, 191, 65, 63), (2, 64, 62, 60, 58, 56, 54, 52, 50, 48, 46, 44, 42, 40, 38, 36, 34, 32, 30, 28, 26, 24, 22, 20, 18, 16, 14, 12, 10, 8, 6, 4), (195, 196, 147, 146), (197, 198, 136, 135), (199, 200, 151, 150), (201, 202, 140, 139), (203, 204, 155, 154), (205, 206, 133, 132), (207, 208, 144, 143), (194, 209, 159, 158), (196, 210, 148, 147), (198, 211, 137, 136), (200, 212, 152, 151), (213, 214, 130, 129), (202, 215, 141, 140), (204, 216, 156, 155), (208, 217, 145, 144), (206, 218, 134, 133), (210, 219, 149, 148), (211, 220, 138, 137), (209, 221, 128, 159), (212, 222, 153, 152), (221, 213, 129, 128), (214, 223, 131, 130), (215, 224, 142, 141), (216, 193, 157, 156), (217, 195, 146, 145), (218, 197, 135, 134), (219, 199, 150, 149), (220, 201, 139, 138), (222, 203, 154, 153), (223, 205, 132, 131), (224, 207, 143, 142), (2, 4, 161, 160), (4, 6, 162, 161), (6, 8, 163, 162), (8, 10, 164, 163), (10, 12, 165, 164), (12, 14, 166, 165), (14, 16, 167, 166), (16, 18, 168, 167), (18, 20, 169, 168), (20, 22, 170, 169), (22, 24, 171, 170), (24, 26, 172, 171), (26, 28, 173, 172), (28, 30, 174, 173), (30, 32, 175, 174), (32, 34, 176, 175), (34, 36, 177, 176), (36, 38, 178, 177), (38, 40, 179, 178), (40, 42, 180, 179), (42, 44, 181, 180), (44, 46, 182, 181), (46, 48, 183, 182), (48, 50, 184, 183), (50, 52, 185, 184), (52, 54, 186, 185), (54, 56, 187, 186), (56, 58, 188, 187), (58, 60, 189, 188), (60, 62, 190, 189), (64, 2, 160, 191), (62, 64, 191, 190), (158, 159, 192), (147, 148, 192), (136, 137, 192), (156, 157, 192), (145, 146, 192), (134, 135, 192), (154, 155, 192), (132, 133, 192), (143, 144, 192), (152, 153, 192), (130, 131, 192), (141, 142, 192), (150, 151, 192), (128, 129, 192), (139, 140, 192), (159, 128, 192), (148, 149, 192), (137, 138, 192), (157, 158, 192), (146, 147, 192), (135, 136, 192), (155, 156, 192), (144, 145, 192), (133, 134, 192), (153, 154, 192), (131, 132, 192), (142, 143, 192), (151, 152, 192), (129, 130, 192), (140, 141, 192), (149, 150, 192), (138, 139, 192), (61, 63, 194, 193), (39, 41, 196, 195), (17, 19, 198, 197), (47, 49, 200, 199), (25, 27, 202, 201), (55, 57, 204, 203), (11, 13, 206, 205), (33, 35, 208, 207), (63, 65, 209, 194), (41, 43, 210, 196), (19, 21, 211, 198), (49, 51, 212, 200), (5, 7, 214, 213), (27, 29, 215, 202), (57, 59, 216, 204), (35, 37, 217, 208), (13, 15, 218, 206), (43, 45, 219, 210), (21, 23, 220, 211), (65, 3, 221, 209), (51, 53, 222, 212), (3, 5, 213, 221), (7, 9, 223, 214), (29, 31, 224, 215), (59, 61, 193, 216), (37, 39, 195, 217), (15, 17, 197, 218), (45, 47, 199, 219), (23, 25, 201, 220), (53, 55, 203, 222), (9, 11, 205, 223), (31, 33, 207, 224), (341, 321, 251, 250), (342, 322, 229, 228), (343, 323, 240, 239), (344, 324, 254, 253), (345, 325, 243, 242), (346, 326, 232, 231), (347, 327, 225, 256), (348, 328, 246, 245), (349, 329, 235, 234), (350, 330, 249, 248), (351, 331, 227, 226), (352, 332, 238, 237), (321, 333, 252, 251), (322, 334, 230, 229), (323, 335, 241, 240), (324, 336, 255, 254), (325, 337, 244, 243), (327, 351, 226, 225), (326, 338, 233, 232), (328, 339, 247, 246), (329, 340, 236, 235), (330, 341, 250, 249), (331, 342, 228, 227), (332, 343, 239, 238), (333, 344, 253, 252), (335, 345, 242, 241), (334, 346, 231, 230), (336, 347, 256, 255), (337, 348, 245, 244), (338, 349, 234, 233), (339, 350, 248, 247), (340, 352, 237, 236), (641, 642, 286, 285), (643, 644, 275, 274), (645, 646, 264, 263), (647, 648, 284, 283), (649, 650, 262, 261), (651, 652, 273, 272), (653, 654, 282, 281), (655, 656, 260, 259), (657, 658, 271, 270), (659, 660, 280, 279), (661, 662, 258, 257), (663, 664, 269, 268), (665, 661, 257, 288), (666, 667, 278, 277), (668, 669, 267, 266), (642, 670, 287, 286), (644, 671, 276, 275), (646, 672, 265, 264), (648, 641, 285, 284), (652, 643, 274, 273), (650, 645, 263, 262), (654, 647, 283, 282), (656, 649, 261, 260), (658, 651, 272, 271), (660, 653, 281, 280), (662, 655, 259, 258), (664, 657, 270, 269), (667, 659, 279, 278), (669, 663, 268, 267), (670, 665, 288, 287), (671, 666, 277, 276), (672, 668, 266, 265), (567, 547, 321, 341), (568, 548, 322, 342), (569, 549, 323, 343), (570, 550, 324, 344), (571, 551, 325, 345), (572, 552, 326, 346), (573, 553, 327, 347), (574, 554, 328, 348), (575, 555, 329, 349), (576, 556, 330, 350), (577, 557, 331, 351), (578, 558, 332, 352), (547, 559, 333, 321), (548, 560, 334, 322), (549, 561, 335, 323), (550, 562, 336, 324), (551, 563, 337, 325), (553, 577, 351, 327), (552, 564, 338, 326), (554, 565, 339, 328), (555, 566, 340, 329), (556, 567, 341, 330), (557, 568, 342, 331), (558, 569, 343, 332), (559, 570, 344, 333), (561, 571, 345, 335), (560, 572, 346, 334), (562, 573, 347, 336), (563, 574, 348, 337), (564, 575, 349, 338), (565, 576, 350, 339), (566, 578, 352, 340), (675, 678, 386, 388), (674, 680, 368, 372), (703, 676, 414, 416), (679, 684, 364, 366), (677, 686, 382, 384), (681, 688, 408, 410), (683, 690, 360, 362), (685, 692, 378, 380), (687, 694, 404, 406), (673, 695, 396, 398), (689, 697, 356, 358), (691, 698, 374, 376), (693, 700, 400, 402), (696, 673, 398, 354), (699, 674, 372, 394), (701, 675, 388, 390), (676, 682, 412, 414), (678, 677, 384, 386), (680, 679, 366, 368), (682, 681, 410, 412), (684, 683, 362, 364), (686, 685, 380, 382), (688, 687, 406, 408), (690, 689, 358, 360), (692, 691, 376, 378), (694, 693, 402, 404), (695, 702, 392, 396), (697, 696, 354, 356), (698, 704, 370, 374), (700, 699, 394, 400), (702, 701, 390, 392), (704, 703, 416, 370), (709, 706, 448, 447), (711, 707, 437, 436), (713, 708, 424, 423), (715, 712, 435, 434), (717, 710, 446, 445), (719, 714, 422, 421), (721, 716, 433, 432), (723, 718, 444, 443), (705, 720, 420, 419), (718, 717, 445, 444), (727, 722, 431, 430), (729, 724, 442, 441), (720, 719, 421, 420), (722, 721, 432, 431), (724, 723, 443, 442), (726, 725, 418, 417), (728, 727, 430, 429), (730, 729, 441, 439), (732, 731, 427, 426), (734, 733, 440, 438), (736, 735, 428, 425), (725, 705, 419, 418), (731, 728, 429, 427), (733, 726, 417, 440), (735, 730, 439, 428), (706, 732, 426, 448), (707, 734, 438, 437), (708, 736, 425, 424), (710, 709, 447, 446), (712, 711, 436, 435), (714, 713, 423, 422), (716, 715, 434, 433), (353, 480, 449, 355), (355, 449, 450, 357), (357, 450, 451, 359), (359, 451, 452, 361), (361, 452, 453, 363), (363, 453, 454, 365), (365, 454, 455, 367), (367, 455, 456, 369), (369, 456, 457, 371), (371, 457, 458, 373), (373, 458, 459, 375), (375, 459, 460, 377), (377, 460, 461, 379), (379, 461, 462, 381), (381, 462, 463, 383), (383, 463, 464, 385), (385, 464, 465, 387), (387, 465, 466, 389), (389, 466, 467, 391), (391, 467, 468, 393), (393, 468, 469, 395), (395, 469, 470, 397), (397, 470, 471, 399), (399, 471, 472, 401), (401, 472, 473, 403), (403, 473, 474, 405), (405, 474, 475, 407), (407, 475, 476, 409), (409, 476, 477, 411), (411, 477, 478, 413), (415, 479, 480, 353), (413, 478, 479, 415), (403, 405, 483, 482), (609, 610, 484, 481), (359, 361, 487, 486), (611, 612, 488, 485), (381, 383, 491, 490), (613, 614, 492, 489), (409, 411, 495, 494), (615, 616, 496, 493), (387, 389, 499, 498), (617, 618, 500, 497), (365, 367, 503, 502), (619, 620, 504, 501), (415, 353, 507, 506), (621, 622, 508, 505), (393, 395, 511, 510), (623, 624, 512, 509), (371, 373, 515, 514), (625, 626, 516, 513), (399, 401, 519, 518), (627, 628, 520, 517), (355, 357, 523, 522), (629, 630, 524, 521), (377, 379, 527, 526), (631, 632, 528, 525), (405, 407, 529, 483), (610, 633, 530, 484), (361, 363, 531, 487), (612, 634, 532, 488), (383, 385, 533, 491), (614, 635, 534, 492), (411, 413, 535, 495), (616, 636, 536, 496), (389, 391, 537, 499), (618, 637, 538, 500), (353, 355, 522, 507), (622, 629, 521, 508), (367, 369, 539, 503), (620, 638, 540, 504), (395, 397, 541, 511), (624, 639, 542, 512), (373, 375, 543, 515), (626, 640, 544, 516), (401, 403, 482, 519), (628, 609, 481, 520), (357, 359, 486, 523), (630, 611, 485, 524), (379, 381, 490, 527), (632, 613, 489, 528), (407, 409, 494, 529), (633, 615, 493, 530), (385, 387, 498, 533), (635, 617, 497, 534), (363, 365, 502, 531), (634, 619, 501, 532), (413, 415, 506, 535), (636, 621, 505, 536), (391, 393, 510, 537), (637, 623, 509, 538), (369, 371, 514, 539), (638, 625, 513, 540), (397, 399, 518, 541), (639, 627, 517, 542), (375, 377, 526, 543), (640, 631, 525, 544), (607, 536, 505, 608), (606, 496, 536, 607), (605, 493, 496, 606), (604, 530, 493, 605), (603, 484, 530, 604), (602, 481, 484, 603), (601, 520, 481, 602), (600, 517, 520, 601), (599, 542, 517, 600), (598, 512, 542, 599), (597, 509, 512, 598), (596, 538, 509, 597), (595, 500, 538, 596), (594, 497, 500, 595), (579, 297, 301, 593), (508, 534, 497, 505), (534, 508, 521, 492), (492, 521, 524, 489), (485, 528, 489, 524), (488, 525, 528, 485), (532, 544, 525, 488), (544, 532, 501, 516), (504, 513, 516, 501), (540, 513, 504), (302, 301, 297, 315), (315, 294, 309, 302), (294, 293, 310, 309), (291, 310, 293, 312), (292, 291, 312, 311), (314, 292, 311, 320), (320, 306, 299, 314), (376, 374, 545), (354, 398, 545), (380, 378, 545), (404, 402, 545), (358, 356, 545), (384, 382, 545), (408, 406, 545), (362, 360, 545), (412, 410, 545), (388, 386, 545), (366, 364, 545), (414, 412, 545), (392, 390, 545), (372, 368, 545), (374, 370, 545), (400, 394, 545), (398, 396, 545), (378, 376, 545), (402, 400, 545), (356, 354, 545), (382, 380, 545), (406, 404, 545), (360, 358, 545), (410, 408, 545), (386, 384, 545), (364, 362, 545), (416, 414, 545), (390, 388, 545), (368, 366, 545), (370, 416, 545), (396, 392, 545), (394, 372, 545), (281, 282, 546), (259, 260, 546), (270, 271, 546), (279, 280, 546), (257, 258, 546), (268, 269, 546), (288, 257, 546), (277, 278, 546), (266, 267, 546), (286, 287, 546), (275, 276, 546), (264, 265, 546), (284, 285, 546), (273, 274, 546), (262, 263, 546), (282, 283, 546), (260, 261, 546), (271, 272, 546), (280, 281, 546), (258, 259, 546), (269, 270, 546), (278, 279, 546), (267, 268, 546), (287, 288, 546), (276, 277, 546), (265, 266, 546), (285, 286, 546), (274, 275, 546), (263, 264, 546), (283, 284, 546), (261, 262, 546), (272, 273, 546), (289, 290, 547, 567), (291, 292, 548, 568), (293, 294, 549, 569), (295, 296, 550, 570), (297, 298, 551, 571), (299, 300, 552, 572), (301, 302, 553, 573), (303, 304, 554, 574), (305, 306, 555, 575), (307, 308, 556, 576), (309, 310, 557, 577), (311, 312, 558, 578), (290, 313, 559, 547), (292, 314, 560, 548), (294, 315, 561, 549), (296, 316, 562, 550), (298, 317, 563, 551), (302, 309, 577, 553), (300, 318, 564, 552), (304, 319, 565, 554), (306, 320, 566, 555), (308, 289, 567, 556), (310, 291, 568, 557), (312, 293, 569, 558), (313, 295, 570, 559), (315, 297, 571, 561), (314, 299, 572, 560), (316, 301, 573, 562), (317, 303, 574, 563), (318, 305, 575, 564), (319, 307, 576, 565), (320, 311, 578, 566), (316, 592, 593, 301), (296, 591, 592, 316), (295, 590, 591, 296), (313, 589, 590, 295), (290, 588, 589, 313), (289, 587, 588, 290), (308, 586, 587, 289), (307, 585, 586, 308), (319, 584, 585, 307), (304, 583, 584, 319), (303, 582, 583, 304), (317, 581, 582, 303), (298, 580, 581, 317), (297, 579, 580, 298), (594, 579, 593, 608), (592, 607, 608, 593), (591, 606, 607, 592), (590, 605, 606, 591), (589, 604, 605, 590), (588, 603, 604, 589), (587, 602, 603, 588), (586, 601, 602, 587), (585, 600, 601, 586), (584, 599, 600, 585), (583, 598, 599, 584), (582, 597, 598, 583), (581, 596, 597, 582), (580, 595, 596, 581), (579, 594, 595, 580), (497, 594, 608, 505), (482, 483, 610, 609), (486, 487, 612, 611), (490, 491, 614, 613), (494, 495, 616, 615), (498, 499, 618, 617), (502, 503, 620, 619), (506, 507, 622, 621), (510, 511, 624, 623), (514, 515, 626, 625), (518, 519, 628, 627), (522, 523, 630, 629), (526, 527, 632, 631), (483, 529, 633, 610), (487, 531, 634, 612), (491, 533, 635, 614), (495, 535, 636, 616), (499, 537, 637, 618), (507, 522, 629, 622), (503, 539, 638, 620), (511, 541, 639, 624), (515, 543, 640, 626), (519, 482, 609, 628), (523, 486, 611, 630), (527, 490, 613, 632), (529, 494, 615, 633), (533, 498, 617, 635), (531, 502, 619, 634), (535, 506, 621, 636), (537, 510, 623, 637), (539, 514, 625, 638), (541, 518, 627, 639), (543, 526, 631, 640), (253, 254, 642, 641), (242, 243, 644, 643), (231, 232, 646, 645), (251, 252, 648, 647), (229, 230, 650, 649), (240, 241, 652, 651), (249, 250, 654, 653), (227, 228, 656, 655), (238, 239, 658, 657), (247, 248, 660, 659), (225, 226, 662, 661), (236, 237, 664, 663), (256, 225, 661, 665), (245, 246, 667, 666), (234, 235, 669, 668), (254, 255, 670, 642), (243, 244, 671, 644), (232, 233, 672, 646), (252, 253, 641, 648), (241, 242, 643, 652), (230, 231, 645, 650), (250, 251, 647, 654), (228, 229, 649, 656), (239, 240, 651, 658), (248, 249, 653, 660), (226, 227, 655, 662), (237, 238, 657, 664), (246, 247, 659, 667), (235, 236, 663, 669), (255, 256, 665, 670), (244, 245, 666, 671), (233, 234, 668, 672), (431, 432, 678, 675), (439, 441, 680, 674), (417, 418, 676, 703), (442, 443, 684, 679), (433, 434, 686, 677), (420, 421, 688, 681), (444, 445, 690, 683), (435, 436, 692, 685), (422, 423, 694, 687), (426, 427, 695, 673), (446, 447, 697, 689), (437, 438, 698, 691), (424, 425, 700, 693), (448, 426, 673, 696), (428, 439, 674, 699), (430, 431, 675, 701), (418, 419, 682, 676), (432, 433, 677, 678), (441, 442, 679, 680), (419, 420, 681, 682), (443, 444, 683, 684), (434, 435, 685, 686), (421, 422, 687, 688), (445, 446, 689, 690), (436, 437, 691, 692), (423, 424, 693, 694), (427, 429, 702, 695), (447, 448, 696, 697), (438, 440, 704, 698), (425, 428, 699, 700), (429, 430, 701, 702), (440, 417, 703, 704), (463, 462, 706, 709), (452, 451, 707, 711), (474, 473, 708, 713), (454, 453, 712, 715), (465, 464, 710, 717), (476, 475, 714, 719), (456, 455, 716, 721), (467, 466, 718, 723), (478, 477, 720, 705), (466, 465, 717, 718), (458, 457, 722, 727), (469, 468, 724, 729), (477, 476, 719, 720), (457, 456, 721, 722), (468, 467, 723, 724), (480, 479, 725, 726), (459, 458, 727, 728), (470, 469, 729, 730), (461, 460, 731, 732), (450, 449, 733, 734), (472, 471, 735, 736), (479, 478, 705, 725), (460, 459, 728, 731), (449, 480, 726, 733), (471, 470, 730, 735), (462, 461, 732, 706), (451, 450, 734, 707), (473, 472, 736, 708), (464, 463, 709, 710), (453, 452, 711, 712), (475, 474, 713, 714), (455, 454, 715, 716)])
me_cylinder_005.polygons.foreach_set('use_smooth', [True] * 734)
me_cylinder_005.use_remesh_preserve_volume = False
me_cylinder_005.use_remesh_preserve_attributes = False
me_cylinder_005.use_mirror_vertex_groups = False
me_cylinder_005.update()

# ---- objects
ob_saw = bpy.data.objects.new('Saw', me_cylinder_001)
ob_cylinder_003 = bpy.data.objects.new('Cylinder.003', me_cylinder_006)
ob_teeth = bpy.data.objects.new('Teeth', me_cube_007)
ob_screw = bpy.data.objects.new('Screw', me_cylinder_005)
ob_lamp = bpy.data.objects.new('Lamp', light_lamp)
ob_camera = bpy.data.objects.new('Camera', cam_camera)

# ---- transforms, parenting, visibility, modifiers, constraints
ob_saw.location = (1.277, -1.677e-07, 1.072)
ob_saw.lineart.crease_threshold = 0.0
_m = ob_saw.modifiers.new('Subsurf', 'SUBSURF')
_m.uv_smooth = 'PRESERVE_CORNERS'
_m.quality = 2
_m.show_only_control_edges = False
ob_cylinder_003.parent = ob_saw
ob_cylinder_003.matrix_parent_inverse = Matrix(((1.0, 0.0, 0.0, -1.277), (0.0, 1.0, 0.0, 1.677e-07), (-5.96e-08, 0.0, 1.0, -1.072), (0.0, 0.0, 0.0, 1.0)))
ob_cylinder_003.location = (0.9021, 0.1051, -0.9906)
ob_cylinder_003.lineart.crease_threshold = 0.0
ob_teeth.parent = ob_saw
ob_teeth.matrix_parent_inverse = Matrix(((1.0, 0.0, 0.0, -1.277), (0.0, 1.0, 0.0, 1.677e-07), (-5.96e-08, 0.0, 1.0, -1.072), (0.0, 0.0, 0.0, 1.0)))
ob_teeth.location = (0.7544, 0.1051, -0.9289)
ob_teeth.scale = (1.0, 1.0, 0.2884)
ob_teeth.lineart.crease_threshold = 0.0
_m = ob_teeth.modifiers.new('Array', 'ARRAY')
_m.count = 110
_m.constant_offset_displace = (0.0, 0.0, 0.0)
_m.relative_offset_displace = (-1.0, 0.0, 0.0)
ob_screw.parent = ob_saw
ob_screw.matrix_parent_inverse = Matrix(((1.0, 0.0, 0.0, -1.277), (0.0, 1.0, 0.0, 1.677e-07), (-5.96e-08, 0.0, 1.0, -1.072), (0.0, 0.0, 0.0, 1.0)))
ob_screw.location = (1.504, 0.0333, -0.8934)
ob_screw.lineart.crease_threshold = 0.0
_m = ob_screw.modifiers.new('Mirror', 'MIRROR')
_m.use_axis = (False, False, True)
_m.use_clip = True
_m.use_mirror_merge = False
_m = ob_screw.modifiers.new('Subsurf', 'SUBSURF')
_m.uv_smooth = 'PRESERVE_CORNERS'
_m.quality = 2
_m.levels = 2
_m.show_only_control_edges = False
ob_lamp.location = (4.076, 1.005, 5.904)
ob_lamp.rotation_euler = (0.6503, 0.05522, 1.866)
ob_lamp.lock_rotations_4d = False
ob_lamp.empty_display_type = 'ARROWS'
ob_lamp.color = (0.0, 0.0, 0.0, 0.0)
ob_lamp.lineart.crease_threshold = 0.0
ob_camera.location = (7.481, -6.508, 5.344)
ob_camera.rotation_euler = (1.109, 0.01082, 0.8149)
ob_camera.lock_rotations_4d = False
ob_camera.empty_display_type = 'ARROWS'
ob_camera.color = (0.0, 0.0, 0.0, 0.0)
ob_camera.display_type = 'WIRE'
ob_camera.lineart.crease_threshold = 0.0

# ---- collection membership
col_collection_1.objects.link(ob_saw)
col_collection_1.objects.link(ob_cylinder_003)
col_collection_1.objects.link(ob_teeth)
col_collection_1.objects.link(ob_screw)
col_collection_1.objects.link(ob_lamp)
col_collection_1.objects.link(ob_camera)

# ---- scene / render settings (as saved in the file)
scene.camera = ob_camera
scene.frame_start = 1; scene.frame_end = 250; scene.frame_set(1)
scene.render.engine = 'BLENDER_EEVEE_NEXT'
scene.render.image_settings.compression = 90
scene.render.resolution_percentage = 50
scene.render.dither_intensity = 0.0
scene.cycles.use_denoising = False
scene.cycles.samples = 10
scene.cycles.sampling_pattern = 'TABULATED_SOBOL'
scene.cycles.light_sampling_threshold = 0.0
scene.cycles.use_adaptive_sampling = False
scene.cycles.use_light_tree = False
scene.cycles.blur_glossy = 0.0
scene.cycles.volume_bounces = 1
scene.cycles.pixel_filter_type = 'GAUSSIAN'
scene.cycles.sample_clamp_indirect = 0.0
scene.view_settings.view_transform = 'Standard'
bpy.context.view_layer.update()
